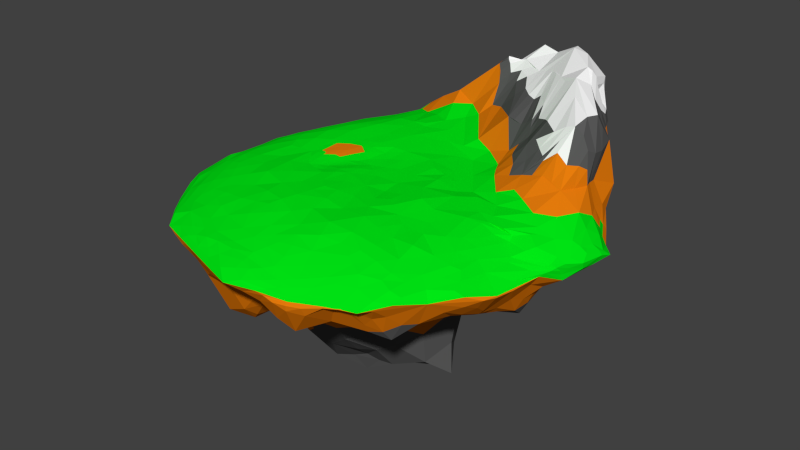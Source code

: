 # Source: floatingislandcopy.blend  (saved by Blender 2.76.0; exported with 4.5.12 LTS)
import bpy
from mathutils import Matrix  # noqa: F401  (used for matrix-valued properties, if any)

bpy.ops.wm.read_factory_settings(use_empty=True)
scene = bpy.context.scene
scene.name = 'Scene'

# ---- collections
col_collection_1 = bpy.data.collections.new('Collection 1'); scene.collection.children.link(col_collection_1)

# ---- materials (node trees are filled in below, after node groups)
mat_material_001 = bpy.data.materials.new('Material.001')
mat_material_001.alpha_threshold = 0.0
mat_material_001.use_transparent_shadow = False
mat_material_001.diffuse_color = (0.0, 0.8, 0.007448, 1.0)
mat_material_001.roughness = 0.5
mat_material_001.specular_intensity = 0.0
mat_material_002 = bpy.data.materials.new('Material.002')
mat_material_002.alpha_threshold = 0.0
mat_material_002.use_transparent_shadow = False
mat_material_002.diffuse_color = (0.8, 0.2015, 0.00397, 1.0)
mat_material_002.roughness = 0.5
mat_material_002.specular_intensity = 0.0
mat_material_003 = bpy.data.materials.new('Material.003')
mat_material_003.alpha_threshold = 0.0
mat_material_003.use_transparent_shadow = False
mat_material_003.diffuse_color = (0.1025, 0.1025, 0.1025, 1.0)
mat_material_003.roughness = 0.5
mat_material_003.specular_intensity = 0.0
mat_material_005 = bpy.data.materials.new('Material.005')
mat_material_005.alpha_threshold = 0.0
mat_material_005.use_transparent_shadow = False
mat_material_005.diffuse_color = (1.0, 1.0, 1.0, 1.0)
mat_material_005.roughness = 0.5
mat_material_005.specular_intensity = 0.0

# ---- material node trees

# ---- world
world_world = bpy.data.worlds.new('World'); scene.world = world_world
world_world.color = (0.05088, 0.05088, 0.05088)
world_world.use_sun_shadow = False
world_world.sun_shadow_jitter_overblur = 0.0
world_world.cycles.sampling_method = 'MANUAL'
world_world.cycles.sample_map_resolution = 256

# ---- meshes
me_icosphere = bpy.data.meshes.new('Icosphere')
me_icosphere.from_pydata([(2.293, -10.55, -28.97), (4.53, -9.438, -30.17), (3.076, -14.44, -25.5), (-0.7287, -11.15, -30.17), (0.9487, -9.099, -33.89), (6.812, -12.92, -24.98), (-1.543, -16.77, -24.98), (25.97, -14.42, -7.096), (24.32, -16.91, -7.117), (25.46, -12.2, -7.726), (28.13, -14.14, -6.838), (26.84, -18.21, -5.829), (22.27, -14.89, -9.416), (28.79, -10.15, -6.866), (-9.106, -7.847, -30.28), (-7.03, -9.982, -31.68), (-12.21, -10.55, -25.5), (-10.09, -5.509, -31.82), (-7.153, -7.299, -34.84), (-9.613, -14.71, -24.98), (-14.95, -7.046, -24.98), (-10.67, 3.778, -28.97), (-11.23, 0.7958, -30.17), (-12.73, 5.269, -25.5), (-8.022, 5.269, -30.17), (-7.155, 1.222, -33.89), (-15.22, 1.222, -24.98), (-9.646, 11.4, -24.7), (2.293, 7.991, -28.97), (-0.7287, 7.639, -30.17), (3.076, 10.4, -25.48), (4.53, 5.93, -30.17), (0.9487, 3.855, -33.7), (-1.543, 14.31, -24.36), (7.472, 8.594, -24.9), (33.37, -14.5, -4.678), (32.16, -14.14, -5.949), (34.7, -12.38, -3.476), (33.99, -17.23, -2.594), (31.35, -18.22, -4.473), (33.27, -10.15, -6.189), (36.71, -15.54, -0.3223), (-1.461, -39.65, -2.174), (-5.646, -38.75, -2.807), (2.629, -38.31, -3.902), (-36.74, -14.27, -0.5357), (-35.18, -13.78, -2.364), (-36.55, -16.75, 0.2452), (-37.88, -12.14, -0.5236), (-36.69, -9.941, -2.429), (-33.45, -17.6, -4.159), (-38.52, -14.91, 1.164), (-22.45, 26.91, -3.185), (-21.82, 26.55, -4.525), (-24.61, 25.8, -2.922), (-20.84, 28.62, -1.597), (-18.63, 28.72, -2.504), (-25.07, 24.28, -4.834), (-23.55, 28.06, -0.6201), (20.3, 26.65, -1.106), (19.32, 25.35, -3.267), (18.5, 28.17, 1.249), (24.19, 28.17, -1.004), (24.73, 25.84, -3.087), (16.1, 27.64, -1.787), (22.97, 31.1, 3.196), (29.72, -25.74, 0.4529), (-13.13, -39.49, 0.1414), (-10.51, -40.41, 0.05627), (-13.22, -39.77, 0.7963), (-15.67, -38.32, -0.3779), (-12.93, -38.89, -1.149), (-8.732, -41.32, 0.8141), (-17.83, -38.43, 1.016), (-40.25, -3.018, 1.152), (-40.43, -5.826, 1.038), (-40.24, -3.032, 1.318), (-40.05, -0.2294, 0.758), (-40.08, -2.98, 0.6535), (-40.3, -7.802, 1.267), (-40.03, 1.727, 0.9229), (-15.64, 39.63, 0.8547), (35.2, 20.5, -1.351), (33.4, 24.23, 0.605), (40.33, 14.22, 0.1785), (14.1, -28.37, 5.454), (15.94, -29.27, 4.848), (15.02, -26.26, 5.98), (11.37, -29.52, 5.38), (12.49, -31.71, 4.367), (18.86, -26.44, 5.287), (10.91, -26.71, 6.282), (-20.49, -25.29, 6.006), (-20.86, -27.38, 5.514), (-18.23, -25.5, 6.245), (-22.31, -22.95, 6.056), (-24.35, -24.95, 5.431), (-17.32, -29.32, 5.65), (-19.82, -21.7, 6.556), (-28.65, 8.373, 6.4), (-30.71, 8.067, 5.635), (-28.16, 6.138, 6.879), (-27.07, 10.92, 6.714), (-29.45, 12.18, 5.583), (-31.43, 4.065, 5.863), (-25.03, 8.86, 7.621), (1.491, 31.76, 12.57), (0.692, 35.1, 16.43), (-0.8639, 30.15, 10.33), (4.695, 30.34, 13.33), (5.419, 34.64, 18.01), (-5.045, 33.6, 10.7), (5.614, 21.2, 9.227), (35.62, -1.675, 6.126), (38.49, -0.4199, 5.637), (34.69, -0.4272, 6.853), (34.6, -2.659, 6.184), (37.0, -4.207, 5.081), (36.14, 3.439, 7.853), (29.99, -4.383, 6.551), (9.057, 5.645, 7.552), (12.48, 5.239, 7.185), (5.833, 6.232, 7.789), (9.6, 2.528, 7.777), (15.1, 1.764, 7.084), (8.999, 8.514, 7.317), (4.813, 1.665, 7.569), (25.3, 5.667, 9.201), (28.3, 3.942, 8.812), (24.62, 9.062, 10.82), (21.66, 4.929, 7.836), (24.45, 1.322, 7.223), (29.33, 8.603, 12.19), (17.59, 10.13, 8.285), (18.79, 20.57, 16.96), (19.88, 28.68, 23.9), (15.56, 21.7, 14.81), (19.8, 18.19, 14.43), (25.13, 25.47, 25.76), (15.43, 32.55, 23.12), (15.06, 18.53, 10.08), (-3.579, 8.816, 7.954), (-10.01, 8.641, 8.238), (-9.269, 22.56, 8.474), (-6.855, 26.26, 8.566), (-12.12, 21.92, 8.321), (-8.444, 21.17, 8.288), (-3.219, 22.9, 8.403), (-10.95, 28.62, 8.192), (-12.07, 18.77, 8.367), (-20.45, 19.69, 7.442), (-20.61, 22.89, 6.923), (-22.46, 17.05, 7.283), (-18.19, 20.3, 7.912), (-18.38, 27.33, 7.06), (-24.46, 19.08, 6.432), (-19.93, 15.73, 8.12), (-12.87, -3.039, 7.804), (-15.42, -3.049, 8.014), (-11.6, -5.803, 7.509), (-11.6, -0.2829, 7.908), (-15.05, 1.684, 8.191), (-15.08, -7.8, 7.692), (-8.509, -3.04, 7.52), (-24.61, -3.043, 7.51), (-25.95, -0.2699, 7.455), (-25.82, -5.811, 7.186), (-22.03, -3.051, 7.642), (-22.42, 1.684, 8.133), (-29.04, -3.033, 6.698), (-22.34, -7.799, 7.252), (-28.46, -14.36, 6.296), (-30.57, -14.05, 5.826), (-26.79, -16.83, 6.341), (-27.97, -12.18, 6.558), (-31.39, -10.15, 5.987), (-29.26, -18.11, 5.569), (-24.83, -14.87, 6.86), (-4.876, -14.11, 8.037), (-5.685, -16.56, 7.917), (-1.84, -13.74, 7.979), (-7.101, -12.03, 7.924), (-10.08, -14.72, 7.698), (-1.048, -17.69, 7.926), (-3.502, -9.929, 7.862), (-8.567, -25.3, 7.323), (-11.59, -25.59, 7.007), (-6.285, -27.31, 7.035), (-7.771, -22.89, 7.645), (-12.42, -21.75, 7.538), (-9.847, -29.26, 6.401), (-3.329, -24.67, 7.209), (1.128, -32.49, 5.427), (0.1662, -34.32, 4.931), (4.048, -31.8, 5.47), (-0.8237, -31.31, 5.819), (-3.833, -33.75, 5.301), (4.451, -34.43, 4.499), (2.79, -29.37, 6.266), (8.089, -9.86, 7.64), (10.15, -11.37, 7.719), (8.688, -6.892, 7.685), (5.448, -11.34, 7.589), (7.079, -14.99, 7.688), (13.0, -6.597, 8.093), (4.587, -7.293, 7.259), (17.54, -16.71, 6.618), (16.95, -19.71, 6.426), (20.22, -15.21, 6.47), (15.47, -15.22, 6.883), (12.98, -19.31, 7.147), (21.16, -19.29, 6.23), (18.59, -11.6, 6.885), (28.04, -9.158, 5.764), (29.33, -10.89, 5.087), (29.17, -6.092, 5.784), (26.04, -11.35, 6.113), (27.37, -14.98, 5.299), (32.1, -5.259, 4.837), (25.99, -5.617, 6.814), (42.71, 3.526, 3.724), (42.77, 5.475, 3.729), (42.18, 2.329, 4.246), (43.39, 2.633, 3.21), (43.98, 5.915, 2.718), (40.53, 6.729, 5.612), (42.08, -0.7675, 3.176), (38.52, 15.28, 3.546), (39.07, 15.68, 2.421), (37.07, 18.34, 5.111), (40.09, 12.54, 3.447), (41.34, 11.7, 2.234), (36.59, 20.79, 3.101), (37.57, 14.6, 5.928), (25.57, 32.7, 20.66), (24.99, 37.1, 22.9), (25.94, 31.82, 24.5), (28.51, 32.96, 14.4), (26.73, 36.17, 14.81), (20.85, 36.62, 26.84), (35.05, 22.52, 16.5), (-1.823, 39.99, 19.5), (-6.528, 38.84, 13.75), (-1.376, 39.13, 20.02), (0.0764, 40.14, 21.3), (-3.433, 40.84, 16.81), (-8.404, 37.11, 12.64), (3.305, 39.36, 21.11), (-17.15, 37.65, 7.351), (-12.28, 40.1, 6.661), (-18.79, 35.88, 4.988), (-21.74, 29.97, 4.883), (-25.57, 23.66, 5.177), (-20.32, 32.81, 5.227), (-35.44, 8.944, 3.422), (-35.43, 4.007, 3.98), (-38.44, -3.046, 2.573), (-39.2, -3.046, 2.11), (-38.06, -5.797, 2.925), (-38.04, -0.2978, 2.703), (-39.09, 1.682, 2.075), (-39.12, -7.771, 2.403), (-37.15, -3.047, 3.336), (-35.81, -14.44, 3.799), (-33.49, -17.99, 4.263), (-35.63, -10.12, 4.708), (-22.84, -32.4, 3.887), (-18.58, -33.37, 4.271), (-25.53, -29.08, 3.954), (-12.86, -38.65, 3.042), (-13.07, -39.28, 2.419), (-10.12, -39.13, 3.211), (-15.36, -37.43, 3.311), (-17.54, -37.72, 2.577), (-8.525, -40.63, 2.395), (-12.48, -37.5, 3.94), (-1.126, -39.08, 3.635), (1.224, -39.75, 3.179), (-1.103, -37.97, 3.92), (-3.531, -39.45, 3.657), (-1.176, -40.99, 3.041), (2.932, -38.25, 3.288), (-5.201, -37.82, 4.145), (19.78, -32.29, 2.858), (22.23, -28.85, 3.753), (15.87, -33.79, 2.882), (28.64, -24.8, 2.484), (26.62, -29.17, 2.161), (32.19, -21.52, 2.164), (33.11, -14.03, 2.762), (34.46, -8.958, 3.086), (30.47, -17.45, 3.793), (12.23, 40.17, 15.04), (9.154, 40.88, 15.03), (16.14, 39.88, 23.07), (17.44, 38.74, 9.022), (7.178, 42.07, 8.963), (12.66, 40.09, 23.95), (10.91, 35.33, 2.858), (12.91, 31.89, 1.825), (7.828, 34.16, 1.852), (11.74, 38.41, 4.498), (16.12, 35.02, 4.192), (9.998, 31.73, 0.3668), (6.166, 37.42, 4.206), (-1.475, 33.22, -5.452), (-1.516, 32.21, -7.331), (-4.024, 34.08, -3.482), (0.957, 33.54, -4.004), (2.625, 32.03, -5.145), (-5.645, 32.67, -4.297), (-1.902, 35.63, -1.346), (-32.07, 19.33, 2.544), (-32.44, 19.59, 2.045), (-33.45, 16.94, 2.642), (-30.32, 21.47, 2.989), (-29.58, 23.38, 2.349), (-35.13, 15.69, 1.942), (-31.35, 18.84, 3.214), (-31.8, 19.11, -0.6493), (-29.82, 21.1, -1.064), (-33.17, 16.65, -1.802), (-32.31, 19.47, 0.3326), (-29.29, 23.16, 0.1964), (-30.94, 18.42, -2.997), (-35.19, 15.64, 0.2851), (-36.26, 8.16, -1.874), (-34.95, 7.662, -3.535), (-37.52, 6.012, -1.432), (-36.13, 10.7, -1.642), (-33.75, 11.52, -5.514), (-36.64, 3.86, -2.724), (-38.52, 8.984, 0.4315), (-32.51, -24.34, 2.726), (-29.66, -29.51, 2.406), (-31.65, -25.1, -4.599), (-33.03, -22.68, -4.614), (-29.81, -27.18, -4.557), (-32.27, -25.56, -2.2), (-35.39, -21.88, 0.01288), (-30.82, -24.49, -8.053), (-29.82, -29.7, 0.565), (-22.72, -32.85, -1.713), (-25.08, -29.11, -4.174), (-18.8, -34.56, -2.475), (10.33, -39.01, 1.301), (10.52, -39.59, 0.9286), (12.8, -37.7, 1.406), (7.625, -39.58, 1.683), (6.007, -40.89, 1.455), (14.87, -37.63, 0.9683), (10.02, -38.07, 1.893), (10.98, -40.95, -0.05076), (8.233, -41.46, -0.1602), (13.6, -39.9, -0.06651), (10.9, -40.7, 0.1807), (6.264, -41.6, 0.5003), (10.84, -40.8, -1.231), (15.25, -38.56, 0.341), (21.2, -33.23, -1.509), (20.48, -31.54, -4.589), (22.39, -31.78, -2.511), (19.72, -35.71, 0.856), (18.08, -36.29, 0.8898), (22.77, -29.37, -6.16), (21.68, -34.66, 0.6395), (41.16, -2.389, 0.9426), (41.17, -2.084, 0.07755), (42.32, -0.9924, 1.378), (40.46, -4.276, 1.492), (39.96, -5.44, 1.361), (43.72, 1.168, 0.8763), (40.8, -3.138, 1.752), (36.24, -3.029, -5.176), (35.94, -5.803, -5.322), (35.99, -0.2794, -5.005), (37.9, -2.607, -3.37), (37.68, -6.389, -1.401), (35.21, -3.038, -7.55), (40.3, 2.716, -1.853), (36.45, 10.46, -2.412), (34.27, 9.276, -2.911), (38.19, 12.8, -2.181), (36.62, 7.286, -2.003), (33.53, 4.318, -3.866), (33.93, 13.88, -2.262), (39.89, 9.692, -1.349), (17.34, 19.37, -10.55), (15.18, 19.42, -10.68), (17.64, 21.51, -8.463), (19.44, 17.03, -10.0), (17.04, 15.62, -12.54), (14.34, 23.37, -6.576), (21.45, 19.03, -6.471), (5.876, 17.67, -11.86), (5.092, 14.83, -15.39), (3.639, 21.05, -10.02), (8.897, 17.91, -10.16), (9.712, 11.84, -14.05), (0.6969, 18.42, -14.12), (7.22, 23.16, -7.019), (-3.69, 26.4, -7.644), (-6.567, 25.61, -6.163), (-2.761, 28.37, -8.698), (-1.742, 25.23, -7.725), (-5.282, 23.03, -8.185), (-7.029, 28.41, -5.495), (1.241, 27.77, -7.767), (-16.66, 23.39, -7.454), (-17.54, 21.68, -8.812), (-18.56, 24.9, -7.049), (-13.86, 23.4, -6.251), (-13.39, 20.45, -8.533), (-21.45, 23.12, -8.792), (-15.13, 25.91, -4.615), (-20.05, 10.59, -12.41), (-18.0, 9.103, -15.76), (-22.84, 9.103, -11.16), (-19.46, 13.63, -10.7), (-15.51, 13.15, -14.47), (-21.08, 5.482, -14.67), (-24.19, 13.17, -10.51), (-30.06, 3.778, -6.641), (-30.16, 0.7958, -6.757), (-31.7, 5.269, -5.919), (-28.51, 5.269, -8.401), (-27.32, 1.222, -9.193), (-32.97, 1.222, -4.972), (-30.56, 8.89, -9.409), (-30.03, -9.855, -6.342), (-28.32, -11.35, -8.272), (-31.62, -11.35, -4.957), (-30.16, -6.873, -6.568), (-27.33, -7.299, -9.203), (-29.83, -14.97, -6.257), (-32.97, -7.299, -4.774), (-20.09, -16.67, -14.43), (-18.07, -15.18, -15.77), (-20.12, -19.65, -11.39), (-22.53, -15.18, -14.22), (-20.81, -11.56, -15.49), (-15.53, -19.23, -14.52), (-23.88, -19.23, -10.05), (-16.66, -28.27, -8.962), (-12.73, -29.31, -14.14), (-18.56, -29.31, -5.355), (-17.54, -26.18, -7.635), (-13.22, -26.47, -14.12), (-15.13, -31.85, -10.41), (-21.45, -26.47, -5.579), (25.97, 8.341, -5.261), (25.46, 6.127, -6.474), (24.32, 10.83, -5.5), (28.13, 8.066, -4.017), (28.79, 4.074, -5.079), (22.27, 8.813, -8.292), (27.08, 12.28, -3.663), (21.9, -3.038, -12.24), (23.17, -5.803, -10.78), (19.37, -3.038, -15.62), (23.17, -0.2738, -10.46), (26.25, -3.038, -8.438), (19.73, -7.778, -14.65), (19.73, 1.701, -14.23), (13.41, -3.038, -30.7), (10.26, -5.803, -30.17), (10.26, -0.2738, -30.17), (18.2, -3.038, -30.77), (15.18, -7.778, -26.92), (5.957, -3.038, -33.7), (15.18, 1.701, -26.88), (-3.69, -32.48, -9.318), (-1.742, -31.31, -7.981), (-2.761, -34.45, -5.77), (-6.632, -31.68, -13.06), (-5.698, -29.11, -13.0), (1.241, -33.89, -5.835), (-7.029, -34.49, -10.75), (5.876, -25.1, -12.58), (5.092, -22.39, -15.86), (8.897, -25.45, -11.01), (3.639, -27.16, -11.0), (0.6969, -24.49, -14.73), (9.483, -20.48, -14.74), (7.22, -29.33, -8.317), (19.66, -25.45, -9.812), (20.47, -23.11, -10.12), (19.91, -27.58, -8.933), (18.08, -25.65, -9.194), (18.12, -21.78, -10.1), (21.75, -25.11, -10.05), (17.15, -29.45, -6.615), (-6.274, -18.38, -22.98), (-4.485, -12.34, -31.03), (-2.95, -8.15, -34.02), (19.15, -17.89, -10.83), (21.98, -20.11, -8.854), (24.11, -22.32, -7.855), (3.946, -37.05, -5.692), (-1.567, -36.98, -4.317), (-7.081, -37.4, -4.8), (32.2, -8.414, -8.141), (30.9, -13.79, -6.788), (29.6, -19.16, -4.995), (19.15, 11.82, -11.74), (22.18, 14.03, -7.005), (25.43, 16.28, -3.41), (-17.42, -3.038, -22.98), (-11.4, -2.672, -31.03), (-6.582, -3.038, -34.03), (-31.55, -18.38, -7.211), (-33.67, -13.27, -3.902), (-35.77, -8.151, -3.631), (-6.274, 13.44, -20.74), (-4.613, 7.234, -30.27), (-2.952, 2.074, -32.71), (-25.23, 22.7, -6.436), (-21.02, 26.09, -6.1), (-16.8, 28.22, -3.312), (14.11, 27.15, -3.577), (18.36, 24.26, -5.263), (24.22, 22.61, -3.895), (35.84, -18.1, -0.03581), (33.41, -20.29, -1.196), (30.65, -22.34, -2.43), (44.64, 5.937, 1.831), (43.85, 0.7948, 2.104), (41.81, -1.861, 2.34), (-4.119, -42.42, 0.175), (-6.999, -41.08, -0.7527), (-9.845, -39.62, -1.845), (19.22, -35.83, 1.04), (16.0, -36.1, 1.593), (12.78, -36.41, 2.129), (-40.01, -12.59, 0.9766), (-39.99, -9.413, 0.25), (-39.56, -6.185, -0.5446), (-26.69, -33.2, 2.582), (-27.74, -30.0, 2.995), (-28.94, -26.96, 3.467), (-21.64, 31.79, 1.431), (-18.77, 34.1, 0.07332), (-16.64, 35.1, -1.824), (-37.41, 11.63, 1.582), (-35.11, 13.83, 2.537), (-32.68, 15.93, 3.373), (27.85, 33.0, 2.912), (29.42, 29.47, -0.6014), (0.7296, 43.13, 13.48), (4.832, 41.8, 18.32), (8.447, 40.16, 25.3), (22.39, -26.79, 4.313), (18.21, -30.35, 4.182), (13.91, -33.53, 3.38), (-16.54, -32.78, 4.658), (-21.23, -29.97, 4.694), (-25.82, -27.04, 4.47), (-34.37, 2.255, 4.552), (-33.25, 7.619, 4.658), (-31.82, 12.9, 4.395), (-9.888, 35.34, 12.31), (-1.233, 37.71, 19.73), (5.405, 37.96, 22.02), (38.34, 7.564, 7.846), (40.75, 1.774, 5.234), (40.51, -2.659, 3.603), (6.698, -27.47, 6.71), (7.824, -30.93, 5.329), (8.749, -33.91, 4.004), (16.47, -1.191, 7.611), (9.942, -2.165, 7.902), (4.094, -3.04, 7.345), (-21.76, -17.88, 6.96), (-24.68, -19.98, 6.243), (-27.61, -22.16, 5.35), (-21.89, 11.87, 8.108), (-24.98, 14.13, 7.112), (-27.82, 16.27, 5.583), (10.13, 19.12, 8.342), (11.44, 23.2, 15.04), (10.72, 34.83, 21.35), (-11.4, -34.24, -12.57), (-8.445, -30.66, -14.94), (-8.354, -27.07, -14.04), (3.058, -6.119, -32.71), (7.406, -8.754, -30.27), (10.55, -11.68, -22.98), (23.06, -27.44, -8.631), (20.12, -30.33, -6.656), (14.79, -33.86, -4.975), (31.8, 15.15, -3.245), (31.63, 7.904, -3.462), (32.2, 2.337, -7.114), (3.058, 0.1211, -32.71), (7.406, 3.281, -30.27), (11.76, 6.44, -22.78), (-34.11, -3.038, -4.717), (-30.33, -3.038, -6.94), (-26.56, -3.038, -10.51), (-16.81, -34.24, -4.52), (-21.02, -30.66, -3.941), (-25.23, -27.07, -7.201), (-11.44, 28.17, -3.491), (-10.26, 24.58, -5.956), (-9.1, 21.0, -9.835), (-35.78, 2.075, -3.805), (-33.74, 7.186, -5.126), (-32.27, 12.3, -8.378), (-7.081, 31.33, -4.643), (-1.567, 30.9, -9.014), (3.946, 30.47, -5.385), (39.21, -4.88, 2.195), (37.92, -7.075, 1.872), (36.9, -11.02, 1.09), (39.65, 14.23, -1.46), (42.51, 10.65, -0.3465), (6.877, -38.43, 2.442), (4.197, -40.43, 2.293), (1.523, -42.34, 2.177), (25.4, -27.44, -4.623), (24.51, -30.46, -1.896), (24.16, -33.39, 0.4629), (-34.87, -19.71, 3.281), (-37.58, -17.78, 2.254), (-15.78, -37.4, -2.088), (-19.36, -37.74, 0.0988), (-22.34, -36.92, 0.8722), (-29.24, 21.2, 4.19), (-28.09, 24.24, 3.791), (-26.4, 27.62, 2.949), (-39.31, 0.1748, -0.8359), (-39.32, 3.314, -0.5715), (-39.88, 6.513, 0.5185), (16.8, 39.39, 26.94), (19.99, 38.38, 18.54), (23.39, 37.69, 12.5), (-10.69, 34.64, -0.852), (-8.034, 38.36, -0.2213), (-5.538, 43.23, 1.705), (34.07, -7.85, 3.568), (30.76, -13.14, 4.144), (28.64, -18.23, 4.37), (4.372, -36.86, 3.582), (-1.061, -36.62, 4.346), (-6.523, -36.15, 4.489), (-31.81, -18.95, 4.68), (-33.21, -13.66, 5.069), (-34.41, -8.401, 4.961), (-26.08, 21.26, 5.583), (-21.34, 26.92, 6.11), (-18.73, 33.14, 6.266), (18.09, 35.96, 27.66), (24.65, 30.48, 26.52), (34.22, 18.76, 22.41), (0.3833, -8.149, 7.572), (2.029, -13.27, 7.671), (3.719, -18.45, 7.573), (35.69, -5.611, 4.444), (31.96, -4.219, 5.635), (26.75, -4.41, 6.756), (-5.614, -6.217, 7.836), (-9.98, -9.382, 7.837), (-14.37, -12.57, 7.856), (-5.621, 0.121, 7.293), (-9.969, 3.268, 7.908), (-14.31, 6.422, 8.21), (0.3887, 2.076, 7.418), (2.637, 9.307, 7.762), (5.458, 14.7, 7.415), (19.73, 1.633, 7.434), (17.34, 3.524, 7.044), (13.04, 9.265, 7.151), (26.37, -2.256, 7.03), (32.18, 1.792, 8.001), (34.08, 7.604, 10.93), (14.96, 15.12, 8.202), (21.63, 14.89, 14.49), (32.59, 13.69, 21.3), (0.3548, 18.4, 7.908), (-7.341, 15.56, 8.372), (-12.06, 13.16, 8.33), (3.833, 18.62, 8.022), (-3.654, 29.12, 9.238), (-9.43, 32.27, 10.22), (-16.81, 15.4, 8.51), (-15.65, 21.68, 8.23), (-15.39, 30.82, 7.037), (-18.74, 3.273, 8.347), (-18.71, -3.063, 7.809), (-18.74, -9.39, 7.788), (-23.22, 6.458, 8.2), (-27.52, 3.266, 7.252), (-31.81, 0.08015, 5.841), (-23.09, -12.53, 7.107), (-27.32, -9.343, 6.74), (-31.63, -6.205, 5.945), (-12.73, -17.71, 7.66), (-6.732, -19.72, 7.755), (-0.6579, -21.71, 7.473), (-17.06, -20.79, 6.992), (-15.38, -25.84, 6.575), (-13.73, -31.04, 5.465), (1.044, -26.85, 6.731), (-3.366, -29.8, 6.319), (-7.705, -32.85, 5.445), (9.126, -18.48, 7.775), (12.81, -13.3, 7.26), (16.72, -7.864, 7.523), (10.82, -23.68, 7.17), (16.21, -23.58, 6.33), (21.49, -23.44, 5.257), (23.14, -6.181, 7.246), (23.7, -13.29, 6.375), (25.16, -18.33, 5.156), (44.03, 7.331, 2.146), (42.11, 9.006, 3.918), (39.05, 11.23, 6.028), (42.46, 11.2, 0.9607), (39.48, 16.37, 1.293), (32.6, 26.35, 1.979), (35.24, 17.44, 9.958), (36.37, 23.48, 7.465), (29.13, 32.59, 7.728), (-7.088, 41.58, 10.69), (-10.16, 39.37, 9.611), (-13.14, 37.08, 9.963), (-10.87, 41.58, 5.638), (-19.22, 35.09, 2.724), (-18.02, 35.43, 7.394), (-19.65, 34.28, 5.09), (-20.76, 32.95, 3.424), (-38.89, 6.372, 2.239), (-37.59, 3.226, 2.98), (-36.31, 0.07235, 3.661), (-40.16, 3.28, 1.38), (-40.17, -3.042, 1.489), (-40.12, -9.354, 1.572), (-36.3, -6.177, 3.928), (-37.68, -9.31, 3.51), (-38.71, -12.43, 2.341), (-21.83, -35.76, 2.496), (-18.52, -35.71, 3.474), (-15.15, -35.57, 4.111), (-19.31, -38.07, 1.622), (-13.32, -40.06, 1.554), (-7.308, -42.01, 1.465), (-9.237, -37.56, 4.208), (-6.613, -39.74, 3.401), (-3.973, -41.94, 2.565), (23.48, -32.6, 1.797), (24.5, -29.54, 2.921), (25.34, -26.29, 3.412), (26.41, -31.01, 1.351), (33.82, -20.76, 1.098), (28.99, -21.22, 3.394), (31.76, -19.38, 2.877), (34.25, -17.38, 1.327), (19.32, 38.71, 7.618), (12.48, 40.93, 6.897), (5.637, 43.15, 7.797), (20.99, 33.5, 6.403), (16.46, 31.02, 2.446), (12.78, 30.05, -1.477), (1.347, 38.22, 4.244), (4.084, 33.95, 0.269), (6.772, 32.0, -1.72), (-29.05, 24.94, 1.572), (-32.84, 19.87, 1.259), (-36.52, 14.73, 1.134), (-26.47, 27.04, 0.4693), (-27.38, 23.97, -1.936), (-28.44, 20.95, -3.56), (-38.1, 11.8, 0.6125), (-35.26, 13.66, -2.005), (-32.49, 15.46, -5.496), (-36.54, -20.78, 1.757), (-33.3, -26.31, 1.111), (-29.18, -31.13, 1.801), (-38.17, -17.79, 1.329), (-34.98, -19.63, -2.325), (-32.12, -21.53, -8.225), (-26.43, -33.04, 0.2933), (-27.55, -29.95, -2.167), (-28.41, -26.65, -8.225), (4.739, -42.03, 1.066), (10.78, -40.36, 0.4299), (16.6, -37.76, 0.5057), (1.409, -42.05, -0.2), (4.223, -40.57, -1.799), (6.855, -39.15, -4.94), (19.65, -36.6, 0.4778), (16.86, -37.95, 0.3319), (13.64, -39.04, -1.914), (39.39, -6.514, 0.9295), (41.31, -1.598, -1.257), (43.9, 4.066, 0.4488), (37.81, -12.1, -0.00136), (35.57, -9.363, -3.904), (34.53, -6.198, -8.106), (41.55, 7.114, -0.5148), (36.97, 4.009, -2.796), (34.53, 0.1212, -7.734), (14.42, 13.19, -13.57), (12.54, 19.28, -9.743), (11.09, 24.94, -5.021), (10.09, 10.4, -18.86), (4.084, 13.37, -20.58), (-1.925, 15.51, -18.24), (5.111, 26.89, -5.181), (0.7623, 23.73, -7.807), (-3.586, 20.48, -11.46), (-13.31, 17.41, -11.76), (-18.69, 18.63, -9.488), (-24.39, 18.91, -8.507), (-11.65, 14.08, -18.87), (-15.36, 7.186, -20.75), (-19.08, 2.074, -19.24), (-28.97, 12.3, -11.79), (-26.5, 7.186, -10.44), (-24.45, 2.074, -12.21), (-24.38, -8.151, -12.6), (-25.96, -13.26, -11.0), (-27.23, -18.38, -9.448), (-19.08, -8.151, -19.23), (-15.36, -13.26, -20.75), (-11.65, -18.38, -19.23), (-24.06, -23.49, -8.744), (-18.69, -23.49, -8.527), (-13.31, -23.49, -12.11), (29.15, 0.1211, -8.471), (24.8, 3.281, -8.106), (20.45, 6.44, -11.45), (29.15, -6.198, -8.858), (24.8, -9.357, -8.859), (20.45, -12.52, -12.35), (16.11, 3.281, -18.97), (18.02, -3.038, -23.44), (15.87, -9.357, -19.31), (-3.586, -26.65, -12.27), (0.7623, -29.81, -8.93), (5.111, -33.46, -7.104), (-1.925, -21.53, -19.27), (3.837, -18.73, -20.78), (7.707, -14.18, -19.27), (11.32, -31.49, -6.986), (13.8, -25.9, -8.98), (14.44, -20.71, -12.36), (-1.291, -3.038, -28.71), (26.78, -24.54, -5.241), (-12.6, -37.83, -3.987), (-38.65, -2.992, -2.102), (-13.66, 33.46, -2.743), (9.58, -36.63, 2.709), (-30.06, -23.93, 4.071), (-30.21, 18.04, 4.001), (12.37, 39.12, 24.74), (39.96, -3.759, 2.443), (-1.296, -3.046, 7.329), (-7.93, -23.49, -15.26), (15.71, -15.18, -15.58), (9.46, -37.41, -7.456), (33.5, -3.038, -10.54), (16.1, 9.514, -14.97), (-22.79, -3.038, -15.43), (-29.43, -23.49, -12.12), (-7.935, 16.54, -14.85), (-29.89, 17.44, -6.97), (9.46, 30.05, -3.119), (36.76, -15.4, 0.02819), (44.83, 8.723, 0.8819), (-1.297, -43.9, 1.319), (22.43, -35.58, 0.3715), (-39.85, -15.61, 1.1), (-25.2, -35.88, 1.381), (-24.86, 30.74, 2.143), (-39.71, 9.424, 0.7826), (26.16, 36.49, 6.673), (-4.028, 43.8, 9.976), (26.3, -23.13, 3.832), (-11.85, -35.46, 4.502), (-35.13, -3.1, 4.427), (-14.61, 35.49, 9.677), (36.25, 13.47, 10.43), (5.462, -23.76, 7.526), (23.48, -2.621, 7.086), (-18.76, -15.73, 7.674), (-18.77, 9.613, 8.449), (8.783, 15.02, 7.329), (-0.104, 36.54, 18.53), (2.68, 34.75, 16.5), (8.016, 34.57, 19.69), (5.435, 36.38, 20.0), (19.54, 23.22, 19.6), (21.96, 26.66, 23.91), (23.09, 18.48, 18.79), (27.74, 21.12, 23.72), (17.19, 21.16, 15.81), (13.42, 22.35, 15.09), (14.77, 27.16, 18.36), (17.6, 30.56, 23.56), (13.12, 33.76, 22.17), (19.29, 19.38, 15.71), (25.86, 35.09, 22.17), (21.97, 37.63, 20.66), (25.62, 36.2, 17.35), (27.72, 34.83, 14.68), (25.09, 37.04, 13.57), (26.08, 32.3, 22.63), (25.36, 31.11, 25.76), (28.41, 32.19, 17.14), (30.39, 28.62, 14.96), (27.65, 29.13, 20.8), (34.85, 19.89, 19.78), (-1.314, 40.77, 19.59), (-1.873, 41.6, 15.79), (-1.559, 39.59, 19.77), (-1.263, 38.45, 19.89), (-0.893, 40.07, 20.9), (2.151, 40.87, 19.22), (1.489, 39.69, 20.97), (0.3601, 38.88, 21.39), (4.48, 38.68, 21.53), (14.88, 39.6, 10.14), (16.3, 38.85, 14.78), (20.03, 37.89, 10.75), (7.192, 41.39, 16.7), (8.166, 41.48, 12.03), (9.751, 41.27, 10.05), (4.541, 42.84, 10.98), (17.65, 38.79, 20.74), (10.56, 40.15, 18.54), (2.399, 42.3, 16.04), (1.603, 37.59, 20.34), (10.26, 30.77, 18.63), (22.55, 38.73, 15.34), (27.51, 27.19, 24.39), (36.1, 15.84, 16.22), (27.91, 14.12, 18.86), (35.66, 13.69, 17.26), (35.63, 15.27, 10.26), (2.678, 36.4, 18.82), (7.941, 30.36, 16.75), (8.081, 36.44, 21.42), (20.66, 20.01, 17.9), (24.6, 16.87, 19.34), (33.34, 16.48, 22.51), (16.4, 27.17, 19.59), (12.66, 28.42, 18.48), (27.0, 35.02, 17.03), (24.26, 37.71, 16.3), (28.26, 30.68, 18.33), (27.05, 28.23, 22.0), (35.86, 18.67, 15.77), (-2.579, 40.45, 18.2), (-0.2736, 41.15, 18.47), (-0.6546, 39.64, 21.09), (3.884, 40.54, 19.68), (0.6923, 38.33, 21.0), (18.53, 38.4, 13.62), (6.168, 41.98, 13.9), (12.36, 40.01, 20.19), (23.52, 11.76, 12.47), (21.4, 9.514, 9.601), (16.17, 12.64, 8.311), (18.13, 15.13, 11.04), (30.48, 14.06, 20.55), (27.41, 11.41, 14.73), (20.45, 12.1, 10.89), (23.62, 14.85, 15.94), (25.58, 13.04, 15.23), (26.97, 8.83, 11.49), (31.76, 8.12, 11.62), (30.78, 11.12, 16.37), (35.27, 10.56, 10.67), (35.92, 13.57, 13.57), (30.27, 12.51, 18.22), (33.2, 10.64, 14.72), (34.5, 13.73, 19.93), (25.95, 10.18, 12.45), (34.95, 12.14, 14.53), (28.03, 10.62, 14.11), (17.43, 18.36, 12.17), (15.02, 16.83, 9.204), (17.39, 16.66, 11.02), (19.9, 15.09, 12.72), (18.59, 17.43, 12.66), (-12.15, 7.528, 8.253), (-17.06, -3.057, 7.955), (-15.24, -0.683, 8.165), (-13.32, 0.6987, 8.159), (-14.68, 4.052, 8.185), (-16.88, 2.476, 8.209), (-10.79, -7.594, 7.629), (-13.34, -6.802, 7.568), (-15.25, -5.424, 7.813), (-10.78, 1.492, 7.922), (-10.06, -1.658, 7.56), (-10.05, -4.422, 7.493), (-7.055, -4.63, 7.81), (-7.063, -1.459, 7.445), (-1.597, 5.45, 7.627), (-4.604, 4.475, 7.419), (-3.456, -4.631, 7.531), (-7.793, -7.8, 7.958), (-3.455, -1.463, 7.373), (-7.804, 1.701, 7.39), (-12.13, 4.838, 8.137), (-0.4544, -0.4853, 7.314), (-18.72, 0.09877, 8.092), (-9.983, 5.951, 8.097), (-2.617, 1.1, 7.303), (-16.88, -0.692, 8.097), (-12.51, 2.474, 8.146), (-16.52, 4.849, 8.293), (-13.51, -4.424, 7.739), (-12.53, -8.594, 7.559), (-16.89, -5.432, 7.856), (-8.612, -0.07867, 7.434), (-8.6, -6.012, 7.803), (-5.612, -3.05, 7.64), (-6.796, 8.732, 8.061), (-6.779, 6.052, 7.665), (-14.14, -3.044, 7.944), (-12.23, -4.42, 7.597), (-12.23, -1.661, 7.867), (-9.284, -2.348, 7.481), (-9.281, -3.731, 7.508), (-13.51, -1.667, 8.021), (-12.56, -5.113, 7.582), (-10.69, -3.038, 7.532), (-15.33, -1.866, 8.104), (-12.46, 0.2075, 8.065), (-10.83, -0.9692, 7.715), (-10.83, -5.112, 7.492), (-14.47, -3.737, 7.902), (-14.28, 0.007908, 8.175), (-13.9, -0.8296, 8.119), (-10.76, -2.003, 7.614), (-13.35, -4.078, 7.755), (-10.76, -4.075, 7.497), (-11.92, -5.111, 7.536), (-8.897, -2.694, 7.482), (-9.6, -3.039, 7.481), (-10.44, -1.313, 7.629), (-12.55, -3.729, 7.691), (-9.672, -2.003, 7.511), (-11.78, -3.038, 7.648), (-11.21, -5.458, 7.499), (-10.02, -2.175, 7.529), (-10.8, -1.486, 7.664), (-10.73, -2.52, 7.57), (-11.5, -4.247, 7.536), (-10.72, -3.556, 7.511), (-10.79, -4.594, 7.491), (-11.35, -4.852, 7.508), (-11.64, -3.642, 7.583), (-10.23, -1.744, 7.573), (-9.811, -2.607, 7.496), (-14.46, -2.358, 8.034), (-16.24, -3.054, 8.0), (-15.28, -1.275, 8.14), (-16.97, -1.875, 8.033), (-16.15, -1.871, 8.082), (-16.06, -0.6878, 8.139), (-15.38, -2.458, 8.062), (-14.61, -1.348, 8.122), (-13.7, -1.248, 8.075), (-14.54, -1.853, 8.082), (-15.76, -2.164, 8.077)], [], [(3, 4, 1), (4, 584, 585), (493, 494, 4), (494, 847, 584), (0, 1, 5), (5, 843, 842), (585, 586, 5), (586, 859, 843), (0, 2, 6), (6, 492, 493), (842, 841, 6), (841, 858, 492), (7, 10, 11), (11, 497, 496), (10, 502, 503), (503, 848, 497), (7, 8, 12), (12, 834, 833), (496, 495, 12), (495, 859, 834), (9, 13, 10), (13, 501, 502), (833, 832, 13), (832, 861, 501), (17, 18, 15), (18, 494, 493), (508, 509, 18), (509, 847, 494), (14, 15, 19), (19, 825, 824), (493, 492, 19), (492, 858, 825), (14, 16, 20), (20, 507, 508), (824, 823, 20), (823, 863, 507), (24, 25, 22), (25, 509, 508), (514, 515, 25), (515, 847, 509), (21, 22, 26), (26, 816, 815), (508, 507, 26), (507, 863, 816), (21, 23, 27), (27, 513, 514), (815, 814, 27), (814, 865, 513), (31, 32, 29), (32, 515, 514), (594, 593, 32), (593, 847, 515), (28, 29, 33), (33, 807, 806), (514, 513, 33), (513, 865, 807), (28, 30, 34), (34, 595, 594), (806, 805, 34), (805, 862, 595), (38, 39, 36), (39, 503, 502), (523, 524, 39), (524, 848, 503), (36, 40, 37), (40, 798, 797), (502, 501, 40), (501, 861, 798), (35, 37, 41), (38, 41, 522), (37, 797, 796), (41, 796, 868), (43, 500, 499), (529, 530, 43), (530, 849, 500), (44, 789, 788), (499, 498, 44), (498, 860, 789), (48, 49, 46), (49, 512, 511), (535, 536, 49), (536, 850, 512), (46, 50, 47), (50, 780, 779), (511, 510, 50), (510, 864, 780), (45, 47, 51), (48, 51, 534), (47, 779, 778), (51, 778, 872), (55, 56, 53), (56, 518, 517), (541, 542, 56), (542, 851, 518), (53, 57, 54), (57, 771, 770), (517, 516, 57), (516, 866, 771), (52, 54, 58), (55, 58, 540), (54, 770, 769), (58, 769, 874), (62, 63, 60), (63, 521, 520), (60, 64, 61), (64, 762, 761), (520, 519, 64), (519, 867, 762), (59, 61, 65), (62, 65, 546), (61, 761, 760), (65, 760, 876), (522, 868, 753), (752, 871, 621), (67, 70, 71), (68, 71, 530), (70, 625, 624), (71, 624, 849), (68, 72, 69), (72, 745, 744), (529, 528, 72), (528, 870, 745), (69, 73, 70), (73, 626, 625), (744, 743, 73), (743, 873, 626), (74, 77, 78), (75, 78, 536), (77, 631, 630), (78, 630, 850), (75, 79, 76), (79, 736, 735), (535, 534, 79), (534, 872, 736), (76, 80, 77), (80, 632, 631), (735, 734, 80), (734, 875, 632), (540, 874, 727), (726, 877, 638), (83, 719, 718), (547, 546, 83), (546, 876, 719), (84, 615, 614), (718, 717, 84), (717, 869, 615), (85, 88, 89), (86, 89, 553), (567, 568, 89), (568, 852, 553), (86, 90, 87), (90, 710, 709), (552, 551, 90), (551, 878, 710), (85, 87, 91), (91, 566, 567), (87, 709, 708), (708, 883, 566), (92, 95, 96), (93, 96, 556), (573, 574, 96), (574, 853, 556), (93, 97, 94), (97, 701, 700), (555, 554, 97), (554, 879, 701), (92, 94, 98), (98, 572, 573), (94, 700, 699), (699, 885, 572), (99, 102, 103), (100, 103, 559), (576, 577, 103), (577, 854, 559), (100, 104, 101), (104, 692, 691), (558, 557, 104), (557, 880, 692), (99, 101, 105), (105, 575, 576), (101, 691, 690), (690, 886, 575), (106, 109, 110), (107, 889, 940), (579, 933, 941), (580, 855, 562, 942), (107, 111, 108), (111, 683, 682), (561, 560, 111), (560, 881, 683), (106, 108, 112), (112, 578, 579), (108, 682, 681), (681, 887, 578), (113, 116, 117), (114, 117, 565), (658, 657, 117), (657, 856, 565), (114, 118, 115), (118, 674, 673), (564, 563, 118), (563, 882, 973, 674), (113, 115, 119), (119, 659, 658), (115, 673, 672), (672, 884, 659), (123, 124, 121), (124, 669, 670), (570, 569, 124), (569, 884, 669), (125, 668, 667), (670, 671, 125), (671, 887, 668), (120, 122, 126), (123, 126, 571), (122, 667, 666), (666, 1007, 857, 571), (130, 131, 128), (131, 672, 673), (670, 669, 131), (669, 884, 672), (127, 128, 132), (980, 972, 677, 975), (128, 673, 674), (979, 974, 938, 977), (129, 962, 133, 130), (133, 671, 670), (676, 984, 964, 967), (675, 887, 671), (137, 894, 943), (138, 653, 935, 652), (676, 968, 937, 944), (677, 977, 938, 945), (134, 892, 946), (139, 900, 947), (135, 652, 651), (651, 855, 580), (134, 896, 136, 140), (137, 981, 983, 985), (579, 578, 140), (578, 887, 675), (668, 887, 678), (142, 986, 1009), (679, 680, 142), (680, 886, 665), (663, 1004, 1010), (146, 147, 144), (147, 681, 682), (679, 678, 147), (678, 887, 681), (143, 144, 148), (145, 148, 686), (144, 682, 683), (683, 881, 686), (145, 149, 146), (149, 680, 679), (685, 684, 149), (684, 886, 680), (153, 154, 151), (154, 650, 649), (685, 686, 154), (686, 881, 650), (150, 151, 155), (155, 577, 576), (151, 649, 648), (648, 854, 577), (150, 152, 156), (153, 156, 684), (576, 575, 156), (575, 886, 684), (989, 161, 988, 1035), (161, 991, 1011), (664, 1006, 1012), (665, 886, 687, 1013), (158, 994, 1014, 1034), (162, 662, 661, 1015), (688, 689, 162, 1016), (689, 885, 662), (1039, 1053, 1033, 997, 1026), (160, 1032, 1043, 996, 1017), (159, 992, 1018), (660, 1002, 1019), (167, 168, 165), (168, 690, 691), (688, 1008, 687, 168), (687, 886, 690), (164, 165, 169), (166, 169, 695), (165, 691, 692), (692, 880, 695), (166, 170, 167), (170, 689, 688), (694, 693, 170), (693, 885, 689), (174, 175, 172), (175, 647, 646), (694, 695, 175), (695, 880, 647), (171, 172, 176), (176, 574, 573), (172, 646, 645), (645, 853, 574), (171, 173, 177), (174, 177, 693), (573, 572, 177), (572, 885, 693), (181, 182, 179), (182, 696, 697), (661, 662, 182), (662, 885, 696), (179, 183, 180), (183, 656, 655), (697, 698, 183), (698, 883, 656), (178, 180, 184), (181, 184, 660), (180, 655, 654), (654, 857, 1002, 660), (188, 189, 186), (189, 699, 700), (697, 696, 189), (696, 885, 699), (185, 186, 190), (187, 190, 704), (186, 700, 701), (701, 879, 704), (187, 191, 188), (191, 698, 697), (703, 702, 191), (702, 883, 698), (195, 196, 193), (196, 644, 643), (703, 704, 196), (704, 879, 644), (192, 193, 197), (197, 568, 567), (193, 643, 642), (642, 852, 568), (192, 194, 198), (195, 198, 702), (567, 566, 198), (566, 883, 702), (202, 203, 200), (203, 705, 706), (655, 656, 203), (656, 883, 705), (200, 204, 201), (204, 569, 570), (706, 707, 204), (707, 884, 569), (199, 201, 205), (202, 205, 654), (201, 570, 571), (571, 857, 654), (209, 210, 207), (210, 708, 709), (706, 705, 210), (705, 883, 708), (206, 207, 211), (208, 211, 713), (207, 709, 710), (710, 878, 713), (208, 212, 209), (212, 707, 706), (712, 711, 212), (711, 884, 707), (216, 217, 214), (217, 641, 640), (712, 713, 217), (713, 878, 641), (213, 214, 218), (218, 657, 658), (214, 640, 639), (639, 856, 657), (213, 215, 219), (216, 219, 711), (658, 659, 219), (659, 884, 711), (220, 223, 224), (221, 224, 714), (223, 526, 525), (224, 525, 869), (221, 225, 222), (225, 563, 564), (715, 716, 225), (716, 882, 563), (222, 226, 223), (226, 527, 526), (564, 565, 226), (565, 856, 527), (230, 231, 228), (231, 717, 718), (715, 714, 231), (714, 869, 717), (228, 232, 229), (232, 722, 721), (718, 719, 232), (719, 876, 722), (227, 229, 233), (230, 233, 716), (229, 721, 720), (233, 720, 939, 882), (234, 909, 948), (235, 904, 949), (237, 721, 722), (238, 722, 876), (235, 239, 236), (239, 651, 652), (634, 633, 239), (633, 855, 651), (236, 911, 950), (240, 720, 721), (652, 935, 951), (653, 936, 952), (241, 917, 953), (242, 245, 723), (244, 918, 954), (245, 914, 548, 877), (242, 246, 243), (246, 560, 561), (724, 725, 246), (725, 881, 560), (243, 920, 955), (247, 550, 549, 956), (561, 932, 957), (562, 855, 550), (724, 723, 249), (723, 877, 726), (250, 730, 729), (727, 874, 730), (252, 648, 649), (628, 627, 252), (627, 854, 648), (253, 728, 729), (649, 650, 253), (650, 881, 728), (255, 557, 558), (732, 733, 255), (733, 880, 557), (559, 854, 545), (259, 260, 257), (260, 734, 735), (732, 731, 260), (731, 875, 734), (257, 261, 258), (261, 739, 738), (735, 736, 261), (736, 872, 739), (256, 258, 262), (259, 262, 733), (258, 738, 737), (262, 737, 880), (264, 645, 646), (265, 737, 738), (646, 647, 265), (647, 880, 737), (267, 554, 555), (741, 742, 267), (742, 879, 554), (268, 539, 538), (555, 556, 268), (556, 853, 539), (272, 273, 270), (273, 743, 744), (741, 740, 273), (740, 873, 743), (270, 274, 271), (274, 748, 747), (744, 745, 274), (745, 870, 748), (269, 271, 275), (272, 275, 742), (271, 747, 746), (275, 746, 879), (276, 279, 280), (277, 280, 618), (279, 747, 748), (280, 748, 870), (277, 281, 278), (281, 642, 643), (617, 616, 281), (616, 852, 642), (278, 282, 279), (282, 746, 747), (643, 644, 282), (644, 879, 746), (284, 551, 552), (750, 751, 284), (751, 878, 551), (285, 533, 532), (552, 553, 285), (553, 852, 533), (750, 749, 287), (749, 871, 752), (288, 756, 755), (753, 868, 756), (290, 639, 640), (612, 611, 290), (611, 856, 639), (291, 754, 755), (640, 641, 291), (641, 878, 754), (295, 757, 758), (634, 934, 958), (635, 876, 757), (296, 928, 959), (758, 759, 296), (759, 877, 548), (294, 297, 633), (293, 925, 549, 550), (297, 550, 855), (301, 302, 299), (302, 760, 761), (758, 757, 302), (757, 876, 760), (298, 299, 303), (300, 303, 765), (299, 761, 762), (303, 762, 867), (300, 304, 301), (304, 759, 758), (764, 763, 304), (763, 877, 759), (308, 309, 306), (309, 610, 609), (764, 765, 309), (765, 867, 610), (306, 310, 307), (310, 636, 637), (609, 608, 310), (608, 851, 636), (305, 307, 311), (308, 311, 763), (307, 637, 638), (311, 638, 877), (315, 316, 313), (316, 766, 767), (628, 629, 316), (629, 874, 766), (313, 317, 314), (317, 543, 544), (767, 768, 317), (768, 875, 543), (312, 314, 318), (315, 318, 627), (314, 544, 545), (318, 545, 854), (322, 323, 320), (323, 769, 770), (767, 766, 323), (766, 874, 769), (319, 320, 324), (321, 324, 774), (320, 770, 771), (324, 771, 866), (321, 325, 322), (325, 768, 767), (773, 772, 325), (772, 875, 768), (329, 330, 327), (330, 607, 606), (773, 774, 330), (774, 866, 607), (327, 331, 328), (331, 630, 631), (606, 605, 331), (605, 850, 630), (326, 328, 332), (329, 332, 772), (328, 631, 632), (332, 632, 875), (623, 872, 775), (334, 537, 538), (776, 777, 334), (777, 873, 537), (338, 339, 336), (339, 778, 779), (776, 775, 339), (775, 872, 778), (335, 336, 340), (337, 340, 783), (336, 779, 780), (340, 780, 864), (337, 341, 338), (341, 777, 776), (782, 781, 341), (781, 873, 777), (343, 601, 600), (782, 783, 343), (783, 864, 601), (344, 624, 625), (600, 599, 344), (599, 849, 624), (348, 349, 346), (349, 784, 785), (617, 618, 349), (618, 870, 784), (346, 350, 347), (350, 531, 532), (785, 786, 350), (786, 871, 531), (345, 347, 351), (348, 351, 616), (347, 532, 533), (351, 533, 852), (355, 356, 353), (356, 787, 788), (785, 784, 356), (784, 870, 787), (352, 353, 357), (354, 357, 792), (353, 788, 789), (357, 789, 860), (354, 358, 355), (358, 786, 785), (791, 790, 358), (790, 871, 786), (362, 363, 360), (363, 589, 588), (791, 792, 363), (792, 860, 589), (360, 364, 361), (364, 619, 620), (588, 587, 364), (587, 848, 619), (359, 361, 365), (362, 365, 790), (361, 620, 621), (365, 621, 871), (369, 370, 367), (370, 793, 794), (612, 613, 370), (613, 868, 793), (367, 371, 368), (371, 525, 526), (794, 795, 371), (795, 869, 525), (366, 368, 372), (369, 372, 611), (368, 526, 527), (372, 527, 856), (376, 377, 374), (377, 796, 797), (794, 793, 377), (793, 868, 796), (373, 374, 378), (375, 378, 801), (374, 797, 798), (378, 798, 861), (375, 379, 376), (379, 795, 794), (800, 799, 379), (799, 869, 795), (383, 384, 381), (384, 592, 591), (800, 801, 384), (801, 861, 592), (381, 385, 382), (591, 590, 385), (380, 382, 386), (383, 386, 799), (382, 614, 615), (386, 615, 869), (387, 390, 391), (391, 802, 803), (505, 504, 391), (504, 862, 802), (388, 392, 389), (392, 519, 520), (803, 804, 392), (804, 867, 519), (387, 389, 393), (393, 506, 505), (389, 520, 521), (394, 397, 398), (395, 398, 805), (397, 803, 802), (398, 802, 862), (394, 395, 399), (396, 399, 810), (395, 806, 807), (399, 807, 865), (396, 400, 397), (400, 804, 803), (809, 808, 400), (808, 867, 804), (401, 404, 405), (405, 604, 603), (809, 810, 405), (810, 865, 604), (401, 402, 406), (403, 406, 608), (603, 602, 406), (602, 851, 608), (403, 407, 404), (407, 808, 809), (609, 610, 407), (610, 867, 808), (408, 411, 412), (412, 811, 812), (603, 604, 412), (604, 865, 811), (409, 413, 410), (413, 516, 517), (812, 813, 413), (813, 866, 516), (408, 410, 414), (414, 602, 603), (410, 517, 518), (518, 851, 602), (415, 418, 419), (416, 419, 814), (418, 812, 811), (419, 811, 865), (415, 416, 420), (417, 420, 819), (416, 815, 816), (420, 816, 863), (417, 421, 418), (421, 813, 812), (818, 817, 421), (817, 866, 813), (422, 425, 426), (426, 598, 597), (818, 819, 426), (819, 863, 598), (422, 423, 427), (424, 427, 605), (597, 596, 427), (596, 850, 605), (424, 428, 425), (428, 817, 818), (606, 607, 428), (607, 866, 817), (429, 432, 433), (433, 820, 821), (597, 598, 433), (598, 863, 820), (430, 434, 431), (434, 510, 511), (821, 822, 434), (822, 864, 510), (429, 431, 435), (435, 596, 597), (431, 511, 512), (512, 850, 596), (436, 439, 440), (437, 440, 823), (439, 821, 820), (440, 820, 863), (436, 437, 441), (438, 441, 828), (437, 824, 825), (441, 825, 858), (438, 442, 439), (442, 822, 821), (827, 826, 442), (826, 864, 822), (443, 446, 447), (447, 583, 582), (827, 828, 447), (828, 858, 583), (443, 444, 448), (445, 448, 599), (582, 581, 448), (581, 849, 599), (445, 449, 446), (449, 826, 827), (600, 601, 449), (601, 864, 826), (453, 454, 451), (454, 829, 830), (591, 592, 454), (592, 861, 829), (450, 451, 455), (455, 504, 505), (830, 831, 455), (831, 862, 504), (450, 452, 456), (453, 456, 590), (505, 506, 456), (460, 461, 458), (461, 832, 833), (830, 829, 461), (829, 861, 832), (457, 458, 462), (459, 462, 837), (458, 833, 834), (834, 859, 837), (457, 459, 463), (460, 463, 831), (459, 836, 835), (835, 862, 831), (464, 467, 468), (468, 586, 585), (836, 837, 468), (837, 859, 586), (465, 469, 466), (469, 593, 594), (585, 584, 469), (584, 847, 593), (464, 466, 470), (470, 835, 836), (594, 595, 470), (595, 862, 835), (471, 474, 475), (475, 838, 839), (582, 583, 475), (583, 858, 838), (472, 476, 473), (476, 498, 499), (839, 840, 476), (840, 860, 498), (471, 473, 477), (477, 581, 582), (473, 499, 500), (500, 849, 581), (478, 481, 482), (479, 482, 841), (481, 839, 838), (482, 838, 858), (478, 479, 483), (480, 483, 846), (479, 842, 843), (483, 843, 859), (480, 484, 481), (484, 840, 839), (845, 844, 484), (844, 860, 840), (485, 488, 489), (489, 495, 496), (845, 846, 489), (846, 859, 495), (485, 486, 490), (487, 490, 587), (496, 497, 490), (497, 848, 587), (487, 491, 488), (491, 844, 845), (588, 589, 491), (589, 860, 844), (0, 3, 1), (1, 4, 585), (3, 493, 4), (4, 494, 584), (2, 0, 5), (2, 5, 842), (1, 585, 5), (5, 586, 843), (3, 0, 6), (3, 6, 493), (2, 842, 6), (6, 841, 492), (8, 7, 11), (8, 11, 496), (11, 10, 503), (11, 503, 497), (9, 7, 12), (9, 12, 833), (8, 496, 12), (12, 495, 834), (7, 9, 10), (10, 13, 502), (9, 833, 13), (13, 832, 501), (14, 17, 15), (15, 18, 493), (17, 508, 18), (18, 509, 494), (16, 14, 19), (16, 19, 824), (15, 493, 19), (19, 492, 825), (17, 14, 20), (17, 20, 508), (16, 824, 20), (20, 823, 507), (21, 24, 22), (22, 25, 508), (24, 514, 25), (25, 515, 509), (23, 21, 26), (23, 26, 815), (22, 508, 26), (26, 507, 816), (24, 21, 27), (24, 27, 514), (23, 815, 27), (27, 814, 513), (28, 31, 29), (29, 32, 514), (31, 594, 32), (32, 593, 515), (30, 28, 33), (30, 33, 806), (29, 514, 33), (33, 513, 807), (31, 28, 34), (31, 34, 594), (30, 806, 34), (34, 805, 595), (35, 38, 36), (36, 39, 502), (38, 523, 39), (39, 524, 503), (35, 36, 37), (37, 40, 797), (36, 502, 40), (40, 501, 798), (38, 35, 41), (523, 38, 522), (41, 37, 796), (522, 41, 868), (66, 752, 621), (66, 522, 753), (524, 66, 848), (43, 530, 500), (523, 66, 524), (66, 753, 288), (287, 752, 66), (44, 498, 789), (66, 621, 620), (523, 522, 66), (66, 619, 848), (66, 620, 619), (45, 48, 46), (46, 49, 511), (48, 535, 49), (49, 536, 512), (45, 46, 47), (47, 50, 779), (46, 511, 50), (50, 510, 780), (48, 45, 51), (535, 48, 534), (51, 47, 778), (534, 51, 872), (52, 55, 53), (53, 56, 517), (55, 541, 56), (56, 542, 518), (52, 53, 54), (54, 57, 770), (53, 517, 57), (57, 516, 771), (55, 52, 58), (541, 55, 540), (58, 54, 769), (540, 58, 874), (59, 62, 60), (60, 63, 520), (62, 547, 63), (59, 60, 61), (61, 64, 761), (60, 520, 64), (64, 519, 762), (62, 59, 65), (547, 62, 546), (65, 61, 760), (546, 65, 876), (68, 67, 71), (529, 68, 530), (71, 70, 624), (530, 71, 849), (67, 68, 69), (69, 72, 744), (68, 529, 72), (72, 528, 745), (67, 69, 70), (70, 73, 625), (69, 744, 73), (73, 743, 626), (75, 74, 78), (535, 75, 536), (78, 77, 630), (536, 78, 850), (74, 75, 76), (76, 79, 735), (75, 535, 79), (79, 534, 736), (74, 76, 77), (77, 80, 631), (76, 735, 80), (80, 734, 632), (83, 546, 719), (84, 717, 615), (86, 85, 89), (552, 86, 553), (88, 567, 89), (89, 568, 553), (85, 86, 87), (87, 90, 709), (86, 552, 90), (90, 551, 710), (88, 85, 91), (88, 91, 567), (91, 87, 708), (91, 708, 566), (93, 92, 96), (555, 93, 556), (95, 573, 96), (96, 574, 556), (92, 93, 94), (94, 97, 700), (93, 555, 97), (97, 554, 701), (95, 92, 98), (95, 98, 573), (98, 94, 699), (98, 699, 572), (100, 99, 103), (558, 100, 559), (102, 576, 103), (103, 577, 559), (99, 100, 101), (101, 104, 691), (100, 558, 104), (104, 557, 692), (102, 99, 105), (102, 105, 576), (105, 101, 690), (105, 690, 575), (107, 106, 110, 889), (561, 888, 932), (109, 579, 941, 110), (110, 890, 891), (106, 107, 108), (108, 111, 682), (107, 888, 561, 111), (111, 560, 683), (109, 106, 112), (109, 112, 579), (112, 108, 681), (112, 681, 578), (114, 113, 117), (564, 114, 565), (116, 658, 117), (117, 657, 565), (113, 114, 115), (115, 118, 673), (114, 564, 118), (118, 563, 674), (116, 113, 119), (116, 119, 658), (119, 115, 672), (119, 672, 659), (120, 123, 121), (121, 124, 670), (123, 570, 124), (124, 569, 669), (121, 125, 122, 120), (122, 125, 667), (121, 670, 125), (125, 671, 668), (123, 120, 126), (570, 123, 571), (126, 122, 666), (126, 666, 571), (127, 130, 128), (128, 131, 673), (130, 670, 131), (131, 669, 672), (129, 127, 132, 970), (969, 966, 975, 677, 965), (132, 128, 674, 971), (132, 971, 972), (127, 129, 130), (130, 133, 670), (129, 961, 962), (133, 963, 675, 671), (134, 901, 892), (135, 893, 138, 652), (676, 944, 894), (895, 677, 945), (136, 896, 898), (136, 898, 897), (139, 899, 135, 651), (139, 651, 580, 900), (137, 901, 134, 140, 981), (136, 897, 579, 140), (140, 578, 675, 982), (333, 776, 334), (333, 334, 538), (333, 623, 775), (264, 333, 645), (333, 539, 853), (333, 538, 539), (142, 680, 665, 986), (622, 623, 333), (333, 775, 776), (333, 853, 645), (622, 333, 264), (143, 146, 144), (144, 147, 682), (146, 679, 147), (147, 678, 681), (145, 143, 148), (685, 145, 686), (148, 144, 683), (148, 683, 686), (143, 145, 146), (146, 149, 679), (145, 685, 149), (149, 684, 680), (150, 153, 151), (151, 154, 649), (153, 685, 154), (154, 686, 650), (152, 150, 155), (152, 155, 576), (155, 151, 648), (155, 648, 577), (153, 150, 156), (685, 153, 684), (152, 576, 156), (156, 575, 684), (157, 1024, 1022), (1068, 1060, 988, 1062), (160, 995, 989, 1031), (161, 990, 991), (1038, 1034, 1014, 1028), (159, 993, 992), (158, 1059, 987, 994), (162, 689, 662), (1057, 1042, 163, 1041), (664, 995, 1005), (163, 1026, 997, 998), (163, 998, 999), (164, 167, 165), (165, 168, 691), (167, 688, 168), (168, 687, 690), (166, 164, 169), (694, 166, 695), (169, 165, 692), (169, 692, 695), (164, 166, 167), (167, 170, 688), (166, 694, 170), (170, 693, 689), (171, 174, 172), (172, 175, 646), (174, 694, 175), (175, 695, 647), (173, 171, 176), (173, 176, 573), (176, 172, 645), (176, 645, 574), (174, 171, 177), (694, 174, 693), (173, 573, 177), (177, 572, 693), (178, 181, 179), (179, 182, 697), (181, 661, 182), (182, 662, 696), (178, 179, 180), (180, 183, 655), (179, 697, 183), (183, 698, 656), (181, 178, 184), (661, 181, 660, 1003), (184, 180, 654), (184, 654, 660), (185, 188, 186), (186, 189, 700), (188, 697, 189), (189, 696, 699), (187, 185, 190), (703, 187, 704), (190, 186, 701), (190, 701, 704), (185, 187, 188), (188, 191, 697), (187, 703, 191), (191, 702, 698), (192, 195, 193), (193, 196, 643), (195, 703, 196), (196, 704, 644), (194, 192, 197), (194, 197, 567), (197, 193, 642), (197, 642, 568), (195, 192, 198), (703, 195, 702), (194, 567, 198), (198, 566, 702), (199, 202, 200), (200, 203, 706), (202, 655, 203), (203, 656, 705), (199, 200, 201), (201, 204, 570), (200, 706, 204), (204, 707, 569), (202, 199, 205), (655, 202, 654), (205, 201, 571), (205, 571, 654), (206, 209, 207), (207, 210, 709), (209, 706, 210), (210, 705, 708), (208, 206, 211), (712, 208, 713), (211, 207, 710), (211, 710, 713), (206, 208, 209), (209, 212, 706), (208, 712, 212), (212, 711, 707), (213, 216, 214), (214, 217, 640), (216, 712, 217), (217, 713, 641), (215, 213, 218), (215, 218, 658), (218, 214, 639), (218, 639, 657), (216, 213, 219), (712, 216, 711), (215, 658, 219), (219, 659, 711), (221, 220, 224), (715, 221, 714), (224, 223, 525), (714, 224, 869), (220, 221, 222), (222, 225, 564), (221, 715, 225), (225, 716, 563), (220, 222, 223), (223, 226, 526), (222, 564, 226), (226, 565, 527), (227, 230, 228), (228, 231, 718), (230, 715, 231), (231, 714, 717), (227, 228, 229), (229, 232, 721), (228, 718, 232), (232, 719, 722), (230, 227, 233), (715, 230, 716), (233, 229, 720), (716, 233, 882), (235, 902, 904), (634, 903, 934), (238, 905, 237, 722), (635, 906, 238, 876), (902, 235, 236, 907), (236, 239, 652, 908), (634, 239, 903), (239, 633, 651), (234, 907, 909), (237, 910, 240, 721), (236, 908, 911), (912, 653, 952), (242, 241, 953, 245), (724, 242, 723), (245, 913, 914), (723, 245, 877), (241, 242, 243, 915), (243, 246, 561, 916), (242, 724, 246), (246, 725, 560), (241, 915, 917), (244, 919, 918), (243, 916, 920), (247, 921, 562, 550), (249, 723, 726), (250, 727, 730), (248, 81, 250), (248, 249, 81), (725, 248, 881), (724, 248, 725), (248, 250, 729), (252, 627, 648), (248, 724, 249), (248, 728, 881), (248, 729, 728), (253, 650, 728), (251, 649, 253), (251, 253, 729), (251, 628, 252), (251, 252, 649), (255, 733, 557), (629, 251, 874), (628, 251, 629), (251, 730, 874), (251, 729, 730), (256, 259, 257), (257, 260, 735), (259, 732, 260), (260, 731, 734), (256, 257, 258), (258, 261, 738), (257, 735, 261), (261, 736, 739), (259, 256, 262), (732, 259, 733), (262, 258, 737), (733, 262, 880), (254, 559, 545), (254, 732, 255), (254, 255, 558), (731, 254, 875), (732, 254, 731), (558, 559, 254), (254, 545, 544), (254, 543, 875), (254, 544, 543), (265, 647, 737), (263, 646, 265), (263, 265, 738), (263, 622, 264), (263, 264, 646), (623, 263, 872), (267, 742, 554), (622, 263, 623), (263, 739, 872), (263, 738, 739), (268, 556, 539), (269, 272, 270), (270, 273, 744), (272, 741, 273), (273, 740, 743), (269, 270, 271), (271, 274, 747), (270, 744, 274), (274, 745, 748), (272, 269, 275), (741, 272, 742), (275, 271, 746), (742, 275, 879), (277, 276, 280), (617, 277, 618), (280, 279, 748), (618, 280, 870), (276, 277, 278), (278, 281, 643), (277, 617, 281), (281, 616, 642), (276, 278, 279), (279, 282, 747), (278, 643, 282), (282, 644, 746), (266, 555, 268), (266, 268, 538), (266, 741, 267), (266, 267, 555), (740, 266, 873), (284, 751, 551), (741, 266, 740), (266, 537, 873), (266, 538, 537), (285, 553, 533), (287, 749, 752), (288, 753, 756), (283, 552, 285), (283, 285, 532), (283, 750, 284), (283, 284, 552), (749, 283, 871), (290, 611, 639), (750, 283, 749), (283, 531, 871), (283, 532, 531), (291, 641, 754), (294, 929, 923), (295, 924, 635, 757), (293, 926, 925), (296, 759, 548, 928), (634, 929, 294, 633), (297, 930, 293, 550), (633, 297, 855), (298, 301, 299), (299, 302, 761), (301, 758, 302), (302, 757, 760), (300, 298, 303), (764, 300, 765), (303, 299, 762), (765, 303, 867), (298, 300, 301), (301, 304, 758), (300, 764, 304), (304, 763, 759), (305, 308, 306), (306, 309, 609), (308, 764, 309), (309, 765, 610), (305, 306, 307), (307, 310, 637), (306, 609, 310), (310, 608, 636), (308, 305, 311), (764, 308, 763), (311, 307, 638), (763, 311, 877), (312, 315, 313), (313, 316, 767), (315, 628, 316), (316, 629, 766), (312, 313, 314), (314, 317, 544), (313, 767, 317), (317, 768, 543), (315, 312, 318), (628, 315, 627), (318, 314, 545), (627, 318, 854), (319, 322, 320), (320, 323, 770), (322, 767, 323), (323, 766, 769), (321, 319, 324), (773, 321, 774), (324, 320, 771), (774, 324, 866), (319, 321, 322), (322, 325, 767), (321, 773, 325), (325, 772, 768), (326, 329, 327), (327, 330, 606), (329, 773, 330), (330, 774, 607), (326, 327, 328), (328, 331, 631), (327, 606, 331), (331, 605, 630), (329, 326, 332), (773, 329, 772), (332, 328, 632), (772, 332, 875), (334, 777, 537), (335, 338, 336), (336, 339, 779), (338, 776, 339), (339, 775, 778), (337, 335, 340), (782, 337, 783), (340, 336, 780), (783, 340, 864), (335, 337, 338), (338, 341, 776), (337, 782, 341), (341, 781, 777), (141, 1001, 1000), (343, 783, 601), (667, 141, 1000, 666), (141, 679, 142, 1020), (141, 1020, 1021), (344, 599, 624), (141, 668, 678), (141, 1021, 1001), (667, 668, 141), (141, 678, 679), (345, 348, 346), (346, 349, 785), (348, 617, 349), (349, 618, 784), (345, 346, 347), (347, 350, 532), (346, 785, 350), (350, 786, 531), (348, 345, 351), (617, 348, 616), (351, 347, 533), (616, 351, 852), (352, 355, 353), (353, 356, 788), (355, 785, 356), (356, 784, 787), (354, 352, 357), (791, 354, 792), (357, 353, 789), (792, 357, 860), (352, 354, 355), (355, 358, 785), (354, 791, 358), (358, 790, 786), (359, 362, 360), (360, 363, 588), (362, 791, 363), (363, 792, 589), (359, 360, 361), (361, 364, 620), (360, 588, 364), (364, 587, 619), (362, 359, 365), (791, 362, 790), (365, 361, 621), (790, 365, 871), (366, 369, 367), (367, 370, 794), (369, 612, 370), (370, 613, 793), (366, 367, 368), (368, 371, 526), (367, 794, 371), (371, 795, 525), (369, 366, 372), (612, 369, 611), (372, 368, 527), (611, 372, 856), (373, 376, 374), (374, 377, 797), (376, 794, 377), (377, 793, 796), (375, 373, 378), (800, 375, 801), (378, 374, 798), (801, 378, 861), (373, 375, 376), (376, 379, 794), (375, 800, 379), (379, 799, 795), (380, 383, 381), (381, 384, 591), (383, 800, 384), (384, 801, 592), (380, 381, 382), (382, 385, 614), (381, 591, 385), (383, 380, 386), (800, 383, 799), (386, 382, 615), (799, 386, 869), (388, 387, 391), (388, 391, 803), (390, 505, 391), (391, 504, 802), (387, 388, 389), (389, 392, 520), (388, 803, 392), (392, 804, 519), (390, 387, 393), (390, 393, 505), (393, 389, 521), (393, 521, 506), (395, 394, 398), (806, 395, 805), (398, 397, 802), (805, 398, 862), (396, 394, 399), (809, 396, 810), (399, 395, 807), (810, 399, 865), (394, 396, 397), (397, 400, 803), (396, 809, 400), (400, 808, 804), (402, 401, 405), (402, 405, 603), (404, 809, 405), (405, 810, 604), (403, 401, 406), (609, 403, 608), (402, 603, 406), (406, 602, 608), (401, 403, 404), (404, 407, 809), (403, 609, 407), (407, 610, 808), (409, 408, 412), (409, 412, 812), (411, 603, 412), (412, 604, 811), (408, 409, 410), (410, 413, 517), (409, 812, 413), (413, 813, 516), (411, 408, 414), (411, 414, 603), (414, 410, 518), (414, 518, 602), (416, 415, 419), (815, 416, 814), (419, 418, 811), (814, 419, 865), (417, 415, 420), (818, 417, 819), (420, 416, 816), (819, 420, 863), (415, 417, 418), (418, 421, 812), (417, 818, 421), (421, 817, 813), (423, 422, 426), (423, 426, 597), (425, 818, 426), (426, 819, 598), (424, 422, 427), (606, 424, 605), (423, 597, 427), (427, 596, 605), (422, 424, 425), (425, 428, 818), (424, 606, 428), (428, 607, 817), (430, 429, 433), (430, 433, 821), (432, 597, 433), (433, 598, 820), (429, 430, 431), (431, 434, 511), (430, 821, 434), (434, 822, 510), (432, 429, 435), (432, 435, 597), (435, 431, 512), (435, 512, 596), (437, 436, 440), (824, 437, 823), (440, 439, 820), (823, 440, 863), (438, 436, 441), (827, 438, 828), (441, 437, 825), (828, 441, 858), (436, 438, 439), (439, 442, 821), (438, 827, 442), (442, 826, 822), (444, 443, 447), (444, 447, 582), (446, 827, 447), (447, 828, 583), (445, 443, 448), (600, 445, 599), (444, 582, 448), (448, 581, 599), (443, 445, 446), (446, 449, 827), (445, 600, 449), (449, 601, 826), (450, 453, 451), (451, 454, 830), (453, 591, 454), (454, 592, 829), (452, 450, 455), (452, 455, 505), (451, 830, 455), (455, 831, 504), (453, 450, 456), (591, 453, 590), (452, 505, 456), (456, 506, 590), (457, 460, 458), (458, 461, 833), (460, 830, 461), (461, 829, 832), (459, 457, 462), (836, 459, 837), (462, 458, 834), (462, 834, 837), (460, 457, 463), (830, 460, 831), (463, 459, 835), (463, 835, 831), (465, 464, 468), (465, 468, 585), (467, 836, 468), (468, 837, 586), (464, 465, 466), (466, 469, 594), (465, 585, 469), (469, 584, 593), (467, 464, 470), (467, 470, 836), (466, 594, 470), (470, 595, 835), (472, 471, 475), (472, 475, 839), (474, 582, 475), (475, 583, 838), (471, 472, 473), (473, 476, 499), (472, 839, 476), (476, 840, 498), (474, 471, 477), (474, 477, 582), (477, 473, 500), (477, 500, 581), (479, 478, 482), (842, 479, 841), (482, 481, 838), (841, 482, 858), (480, 478, 483), (845, 480, 846), (483, 479, 843), (846, 483, 859), (478, 480, 481), (481, 484, 839), (480, 845, 484), (484, 844, 840), (486, 485, 489), (486, 489, 496), (488, 845, 489), (489, 846, 495), (487, 485, 490), (588, 487, 587), (486, 496, 490), (490, 497, 587), (485, 487, 488), (488, 491, 845), (487, 588, 491), (491, 589, 844), (925, 959, 549), (925, 926, 959), (926, 296, 959), (923, 958, 295), (923, 929, 958), (929, 634, 958), (920, 957, 247), (920, 916, 957), (916, 561, 957), (918, 956, 549), (918, 919, 956), (919, 247, 956), (244, 917, 955, 920), (917, 915, 955), (915, 243, 955), (914, 954, 548), (914, 913, 954), (913, 244, 954), (240, 912, 952, 720), (911, 951, 240), (911, 908, 951), (908, 652, 951), (909, 950, 237), (909, 907, 950), (907, 236, 950), (234, 902, 907), (934, 949, 635), (934, 903, 949), (903, 235, 949), (904, 948, 238), (904, 902, 948), (902, 234, 948), (897, 947, 579), (897, 898, 947), (898, 139, 947), (898, 946, 139), (898, 896, 946), (896, 134, 946), (138, 895, 945, 653), (894, 944, 138), (137, 676, 894), (676, 137, 983), (892, 943, 135), (892, 901, 943), (901, 137, 943), (891, 942, 562), (891, 890, 942), (890, 580, 942), (932, 940, 562), (932, 888, 940), (888, 107, 940), (960, 930, 297), (959, 931, 549), (959, 928, 931), (928, 548, 931), (927, 296, 926), (958, 924, 295), (958, 934, 924), (934, 635, 924), (923, 295, 922), (957, 921, 247), (957, 932, 921), (932, 562, 921), (920, 919, 244), (920, 247, 919), (954, 931, 548), (954, 918, 931), (918, 549, 931), (953, 913, 245), (953, 917, 913), (917, 244, 913), (952, 939, 720), (952, 936, 939), (936, 882, 939), (951, 912, 240), (951, 935, 912), (935, 653, 912), (950, 910, 237), (950, 911, 910), (911, 240, 910), (949, 906, 635), (949, 904, 906), (904, 238, 906), (948, 905, 238), (948, 909, 905), (909, 237, 905), (947, 933, 579), (947, 900, 933), (900, 580, 933), (946, 899, 139), (946, 892, 899), (892, 135, 899), (945, 936, 653), (945, 938, 936), (938, 974, 882, 936), (944, 895, 138), (944, 937, 895), (937, 965, 677, 895), (943, 893, 135), (943, 894, 893), (894, 138, 893), (941, 890, 110), (941, 933, 890), (933, 580, 890), (940, 891, 562), (940, 889, 891), (889, 110, 891), (962, 967, 133), (962, 961, 967), (961, 676, 967), (968, 969, 965, 937), (676, 961, 969, 968), (961, 129, 978, 966, 969), (967, 963, 133), (967, 964, 963), (982, 675, 983), (972, 976, 677), (972, 971, 976), (971, 674, 976), (976, 979, 977, 677), (674, 973, 979, 976), (973, 882, 974, 979), (978, 980, 975, 966), (129, 970, 980, 978), (970, 132, 972, 980), (983, 963, 964), (983, 981, 982), (981, 140, 982), (342, 625, 626), (342, 626, 873), (342, 343, 600), (342, 782, 343), (342, 344, 625), (342, 600, 344), (782, 342, 781), (781, 342, 873), (42, 788, 787), (42, 787, 870), (42, 43, 499), (42, 529, 43), (42, 44, 788), (42, 499, 44), (529, 42, 528), (528, 42, 870), (286, 66, 288), (286, 287, 66), (286, 755, 754), (286, 754, 878), (286, 750, 287), (286, 288, 755), (750, 286, 751), (751, 286, 878), (547, 82, 63), (385, 82, 614), (521, 82, 506), (506, 82, 590), (63, 82, 521), (82, 83, 718), (82, 547, 83), (82, 84, 614), (82, 718, 84), (385, 590, 82), (81, 637, 636), (81, 636, 851), (541, 540, 81), (81, 638, 637), (249, 726, 81), (81, 727, 250), (541, 81, 542), (542, 81, 851), (81, 540, 727), (81, 726, 638), (289, 755, 756), (289, 756, 868), (612, 289, 613), (613, 289, 868), (289, 290, 640), (289, 612, 290), (289, 291, 755), (289, 640, 291), (675, 963, 983), (983, 964, 676), (294, 923, 292), (292, 922, 295, 758), (292, 758, 296, 927), (294, 292, 960, 297), (960, 292, 930), (292, 293, 930), (292, 926, 293), (292, 927, 926), (292, 923, 922), (239, 235, 903), (1001, 1005, 663), (1001, 1021, 1005), (1021, 664, 1005), (1021, 1009, 664), (1021, 1020, 1009), (1020, 142, 1009), (1000, 1010, 666), (1000, 1001, 1010), (1001, 663, 1010), (999, 1019, 663), (999, 998, 1019), (998, 660, 1019), (998, 1018, 660), (998, 997, 1018), (997, 1033, 1047, 159, 1018), (1005, 1017, 663), (1005, 995, 1017), (995, 160, 1017), (994, 1016, 162), (994, 987, 1016), (987, 688, 1016), (992, 1015, 661), (992, 993, 1015), (993, 162, 1015), (991, 1013, 687), (991, 990, 1013), (990, 665, 1013), (989, 1012, 161), (989, 995, 1012), (995, 664, 1012), (987, 1061, 1011, 688), (987, 1062, 1061), (988, 161, 1011, 1063), (1019, 1004, 663), (1019, 1002, 1004), (1002, 857, 1004), (1018, 1003, 660), (1018, 992, 1003), (992, 661, 1003), (1017, 999, 663), (1017, 996, 999), (996, 1045, 1025, 1041, 163, 999), (1014, 993, 159, 1028), (1014, 994, 993), (994, 162, 993), (1012, 990, 161), (1012, 1006, 990), (1006, 665, 990), (1011, 1008, 688), (1011, 991, 1008), (991, 687, 1008), (1065, 1060, 1030), (1010, 1007, 666), (1010, 1004, 1007), (1004, 857, 1007), (1009, 1006, 664), (1009, 986, 1006), (986, 665, 1006), (1067, 1065, 1030, 1064), (160, 1031, 1036, 1066, 1027), (1031, 989, 1035, 1036), (1056, 1048, 1025, 1045), (160, 1024, 1037, 1049, 1032), (1050, 1046, 1029), (1023, 1038, 1028, 159, 1040), (157, 1022, 1038, 1023, 1044), (1022, 158, 1034, 1038), (1022, 1027, 1058, 158), (1022, 1024, 1027), (1024, 160, 1027), (1052, 1039, 1026, 163, 1042), (1055, 1051, 1039, 1052), (1054, 1047, 1033, 1053), (1051, 1054, 1053, 1039), (1023, 1040, 1054, 1051), (1040, 159, 1047, 1054), (1046, 1055, 1052, 1029), (157, 1044, 1055, 1046), (1044, 1023, 1051, 1055), (1029, 1052, 1042), (1024, 157, 1046, 1050, 1037), (1043, 1056, 1045, 996), (1032, 1049, 1056, 1043), (1049, 1037, 1048, 1056), (1048, 1057, 1041, 1025), (1037, 1050, 1057, 1048), (1050, 1029, 1042, 1057), (1058, 1067, 1064, 158), (1027, 1066, 1067, 1058), (1066, 1036, 1065, 1067), (1036, 1035, 988, 1060, 1065), (1061, 1063, 1011), (1061, 1062, 1063), (1062, 988, 1063), (1059, 1068, 1062, 987), (158, 1064, 1068, 1059), (1064, 1030, 1060, 1068)])
me_icosphere.polygons.foreach_set('material_index', [2, 2, 2, 2, 2, 2, 2, 2, 2, 2, 2, 1, 1, 1, 1, 1, 1, 1, 1, 1, 1, 1, 1, 2, 2, 2, 2, 2, 2, 2, 2, 1, 2, 2, 2, 2, 2, 2, 2, 2, 2, 2, 2, 2, 2, 2, 2, 2, 2, 2, 2, 2, 2, 2, 2, 2, 2, 2, 2, 2, 1, 1, 1, 1, 1, 1, 1, 2, 1, 1, 1, 1, 1, 1, 1, 1, 1, 1, 1, 1, 1, 1, 1, 1, 1, 2, 1, 1, 1, 1, 1, 1, 1, 1, 1, 1, 1, 1, 1, 1, 1, 1, 1, 1, 1, 1, 1, 1, 1, 1, 1, 1, 1, 1, 1, 1, 1, 1, 1, 1, 1, 1, 1, 1, 1, 1, 1, 1, 1, 1, 1, 0, 1, 1, 1, 1, 0, 0, 1, 1, 1, 1, 1, 1, 1, 1, 0, 0, 0, 0, 0, 0, 0, 0, 0, 0, 0, 0, 0, 0, 0, 0, 0, 0, 0, 0, 0, 0, 0, 0, 0, 0, 0, 0, 0, 0, 0, 0, 0, 0, 0, 0, 2, 2, 2, 3, 1, 0, 1, 1, 1, 1, 0, 0, 0, 0, 0, 0, 0, 1, 0, 1, 0, 0, 0, 0, 0, 0, 0, 0, 0, 0, 0, 0, 0, 0, 0, 0, 0, 0, 0, 1, 3, 1, 2, 1, 0, 2, 0, 2, 3, 2, 2, 3, 3, 3, 3, 2, 2, 1, 0, 0, 0, 0, 0, 0, 0, 0, 0, 0, 0, 0, 0, 1, 0, 0, 0, 0, 0, 0, 0, 1, 0, 0, 0, 0, 0, 0, 0, 0, 1, 1, 1, 0, 0, 0, 0, 0, 0, 0, 0, 0, 0, 0, 0, 0, 0, 0, 0, 0, 0, 0, 0, 0, 0, 0, 0, 0, 0, 0, 0, 0, 0, 0, 0, 0, 0, 0, 0, 0, 0, 0, 0, 0, 0, 0, 0, 0, 0, 0, 0, 0, 0, 0, 0, 0, 0, 0, 0, 0, 0, 0, 0, 0, 0, 0, 0, 0, 0, 0, 0, 0, 0, 0, 0, 0, 0, 0, 0, 0, 0, 0, 0, 0, 0, 0, 0, 0, 0, 0, 0, 0, 0, 0, 0, 0, 0, 0, 0, 0, 0, 0, 0, 0, 0, 0, 0, 0, 0, 0, 0, 0, 0, 0, 0, 1, 0, 0, 0, 0, 0, 1, 0, 0, 1, 1, 1, 1, 1, 1, 1, 1, 3, 3, 1, 1, 3, 3, 3, 3, 3, 1, 3, 2, 2, 1, 2, 1, 1, 1, 1, 1, 2, 3, 2, 3, 1, 1, 0, 0, 0, 0, 0, 0, 0, 1, 0, 0, 0, 0, 0, 0, 0, 0, 0, 0, 0, 0, 0, 0, 0, 0, 0, 0, 0, 0, 0, 0, 0, 0, 0, 0, 0, 0, 0, 0, 0, 0, 0, 0, 0, 0, 0, 0, 0, 0, 0, 0, 0, 0, 0, 0, 0, 0, 0, 0, 0, 0, 0, 0, 0, 0, 0, 0, 0, 0, 0, 0, 0, 0, 0, 0, 1, 2, 1, 1, 1, 1, 3, 3, 3, 1, 1, 1, 1, 1, 1, 1, 1, 1, 1, 1, 1, 1, 1, 1, 1, 1, 1, 1, 1, 1, 1, 1, 1, 0, 0, 0, 0, 0, 0, 0, 0, 0, 0, 0, 0, 1, 1, 1, 1, 1, 1, 1, 1, 1, 1, 1, 1, 1, 1, 1, 1, 1, 1, 1, 1, 1, 1, 1, 1, 0, 0, 0, 0, 1, 1, 1, 1, 1, 1, 1, 2, 1, 1, 1, 1, 1, 1, 2, 1, 1, 1, 0, 0, 0, 0, 0, 0, 0, 0, 0, 0, 0, 0, 1, 1, 1, 1, 1, 1, 1, 1, 1, 1, 1, 1, 1, 1, 1, 1, 1, 1, 2, 2, 1, 1, 1, 1, 0, 0, 0, 0, 0, 0, 0, 0, 0, 0, 0, 0, 1, 1, 1, 1, 1, 1, 1, 2, 1, 1, 1, 1, 1, 1, 1, 2, 1, 1, 1, 1, 1, 1, 1, 1, 1, 1, 1, 1, 1, 1, 1, 1, 1, 1, 1, 1, 1, 1, 1, 2, 2, 1, 1, 1, 1, 1, 1, 1, 1, 1, 1, 1, 1, 1, 1, 1, 1, 1, 1, 1, 1, 1, 1, 1, 1, 1, 1, 1, 1, 1, 2, 1, 2, 1, 1, 2, 2, 1, 1, 2, 2, 1, 1, 1, 1, 1, 1, 1, 1, 1, 2, 1, 2, 1, 1, 1, 2, 1, 1, 1, 2, 1, 1, 1, 1, 1, 2, 1, 2, 2, 1, 2, 1, 1, 1, 1, 2, 1, 1, 1, 1, 1, 1, 1, 1, 1, 1, 1, 2, 1, 1, 1, 2, 1, 1, 1, 1, 1, 1, 1, 1, 1, 1, 2, 2, 2, 1, 1, 2, 2, 2, 2, 2, 2, 2, 2, 2, 2, 2, 2, 2, 2, 2, 2, 1, 1, 1, 1, 1, 1, 1, 1, 1, 1, 1, 1, 1, 2, 1, 1, 1, 1, 2, 2, 1, 1, 1, 1, 2, 2, 1, 2, 2, 2, 2, 2, 2, 1, 1, 1, 2, 2, 2, 2, 2, 2, 2, 2, 2, 2, 2, 2, 1, 1, 1, 1, 1, 1, 1, 1, 1, 1, 1, 1, 2, 2, 2, 2, 2, 2, 2, 2, 2, 2, 2, 2, 2, 2, 2, 2, 2, 2, 2, 2, 2, 2, 2, 2, 2, 2, 2, 2, 2, 2, 2, 2, 2, 2, 2, 2, 1, 1, 1, 1, 1, 1, 1, 1, 1, 1, 1, 1, 1, 1, 1, 1, 1, 0, 0, 1, 1, 1, 1, 1, 1, 1, 1, 1, 1, 1, 1, 1, 1, 1, 1, 1, 1, 1, 1, 1, 1, 1, 1, 1, 1, 1, 1, 1, 1, 1, 1, 1, 1, 1, 1, 1, 1, 1, 1, 1, 1, 1, 1, 1, 1, 1, 1, 1, 1, 1, 1, 1, 1, 1, 1, 1, 0, 1, 1, 1, 1, 0, 0, 1, 1, 0, 0, 0, 0, 0, 0, 0, 0, 0, 0, 0, 0, 0, 0, 0, 0, 0, 0, 0, 0, 0, 0, 0, 0, 0, 0, 0, 0, 0, 0, 0, 0, 0, 0, 0, 0, 2, 2, 2, 3, 1, 0, 1, 1, 1, 1, 0, 0, 0, 0, 0, 0, 0, 0, 0, 1, 0, 0, 0, 0, 0, 0, 0, 0, 0, 0, 0, 0, 0, 0, 0, 0, 0, 0, 0, 0, 1, 3, 1, 1, 1, 0, 2, 0, 2, 3, 2, 3, 2, 2, 3, 3, 2, 2, 1, 0, 0, 0, 0, 0, 0, 0, 0, 0, 0, 0, 0, 0, 0, 0, 0, 0, 0, 0, 0, 0, 0, 0, 0, 0, 0, 0, 0, 0, 0, 0, 0, 0, 0, 0, 0, 1, 1, 1, 0, 0, 0, 0, 0, 0, 0, 0, 0, 0, 0, 0, 0, 0, 0, 0, 0, 0, 0, 0, 0, 0, 0, 0, 0, 0, 0, 0, 0, 0, 0, 0, 0, 0, 0, 0, 0, 0, 0, 0, 0, 0, 0, 0, 0, 0, 0, 0, 0, 0, 0, 0, 0, 0, 0, 0, 0, 0, 0, 0, 0, 0, 0, 0, 0, 0, 0, 0, 0, 0, 0, 0, 0, 0, 0, 0, 0, 0, 0, 0, 0, 0, 0, 0, 0, 0, 0, 0, 0, 0, 0, 0, 0, 0, 0, 0, 0, 0, 0, 0, 0, 0, 0, 0, 0, 0, 0, 0, 0, 0, 0, 0, 0, 0, 0, 0, 0, 1, 0, 0, 1, 1, 1, 1, 1, 0, 1, 1, 3, 2, 1, 1, 3, 3, 3, 3, 3, 1, 3, 2, 1, 1, 2, 1, 1, 1, 1, 1, 2, 3, 2, 3, 1, 0, 0, 0, 1, 1, 0, 0, 1, 1, 0, 0, 0, 0, 0, 0, 0, 0, 0, 0, 0, 0, 0, 0, 0, 0, 0, 0, 0, 0, 0, 0, 0, 0, 0, 0, 0, 0, 0, 0, 0, 0, 0, 0, 0, 0, 0, 0, 0, 0, 0, 0, 0, 0, 0, 0, 0, 0, 0, 0, 0, 0, 0, 0, 0, 0, 0, 0, 0, 0, 0, 0, 0, 0, 0, 0, 0, 0, 0, 0, 0, 0, 0, 0, 0, 0, 0, 0, 0, 0, 0, 0, 0, 0, 0, 0, 0, 0, 0, 2, 1, 2, 1, 3, 3, 3, 1, 1, 1, 1, 1, 1, 1, 1, 1, 1, 1, 1, 1, 1, 1, 1, 1, 1, 1, 1, 1, 1, 1, 1, 0, 0, 0, 0, 0, 0, 0, 0, 0, 0, 0, 0, 1, 1, 1, 1, 1, 1, 1, 1, 1, 1, 1, 1, 1, 1, 1, 1, 1, 1, 1, 1, 1, 1, 1, 1, 0, 1, 1, 1, 1, 1, 1, 1, 2, 1, 1, 1, 1, 0, 1, 0, 0, 0, 1, 0, 0, 0, 0, 0, 0, 0, 0, 0, 0, 0, 0, 0, 0, 0, 0, 1, 1, 1, 1, 1, 1, 1, 1, 1, 1, 1, 1, 1, 1, 1, 1, 1, 1, 1, 2, 1, 1, 1, 1, 0, 0, 0, 0, 0, 0, 0, 0, 0, 0, 0, 0, 1, 1, 1, 1, 1, 1, 1, 2, 1, 1, 1, 1, 1, 1, 1, 1, 1, 1, 1, 1, 1, 1, 1, 1, 1, 1, 1, 1, 1, 1, 1, 1, 1, 1, 1, 1, 2, 1, 1, 1, 1, 2, 2, 1, 1, 1, 1, 1, 1, 1, 1, 1, 1, 1, 1, 1, 1, 1, 1, 1, 1, 1, 1, 1, 1, 1, 1, 1, 1, 1, 1, 1, 2, 1, 2, 1, 1, 2, 1, 1, 1, 1, 2, 1, 1, 1, 1, 1, 1, 1, 1, 1, 1, 1, 2, 1, 1, 1, 1, 1, 1, 1, 1, 1, 1, 1, 1, 1, 2, 1, 2, 1, 1, 2, 1, 1, 1, 1, 2, 1, 1, 1, 1, 1, 1, 1, 1, 1, 1, 1, 1, 1, 1, 1, 1, 1, 1, 1, 1, 1, 1, 1, 1, 2, 1, 1, 1, 2, 2, 1, 1, 2, 1, 2, 2, 2, 2, 2, 2, 2, 2, 2, 2, 2, 2, 2, 2, 1, 1, 1, 1, 1, 1, 1, 1, 1, 1, 1, 1, 1, 2, 1, 1, 1, 1, 2, 2, 1, 1, 1, 1, 2, 2, 2, 1, 2, 2, 2, 2, 2, 1, 2, 1, 2, 2, 1, 1, 2, 2, 3, 2, 2, 3, 3, 3, 2, 2, 2, 2, 2, 2, 2, 2, 3, 3, 2, 3, 3, 3, 2, 2, 2, 2, 3, 3, 2, 2, 3, 3, 2, 2, 3, 3, 2, 2, 3, 2, 2, 3, 3, 3, 3, 2, 2, 3, 2, 2, 2, 1, 1, 2, 2, 1, 3, 3, 3, 2, 3, 2, 2, 2, 2, 2, 2, 2, 2, 2, 2, 2, 2, 2, 2, 2, 2, 2, 2, 2, 2, 2, 2, 3, 3, 3, 3, 3, 2, 2, 2, 3, 3, 3, 3, 3, 3, 2, 2, 3, 3, 2, 2, 1, 2, 2, 3, 2, 2, 1, 1, 1, 3, 1, 1, 2, 1, 1, 2, 2, 1, 1, 1, 1, 1, 1, 1, 1, 1, 1, 1, 1, 1, 1, 1, 1, 1, 1, 1, 1, 0, 0, 0, 0, 0, 0, 0, 0, 1, 1, 1, 1, 1, 1, 1, 1, 1, 1, 1, 1, 1, 1, 0, 0, 1, 1, 1, 1, 0, 0, 0, 0, 0, 0, 0, 0, 1, 2, 2, 1, 1, 3, 2, 2, 2, 2, 2, 3, 0, 0, 0, 0, 0, 0, 0, 0, 0, 0, 0, 0, 0, 0, 0, 0, 0, 0, 0, 0, 0, 0, 0, 0, 0, 0, 0, 1, 1, 1, 0, 0, 1, 0, 0, 0, 0, 0, 0, 0, 0, 0, 0, 0, 0, 1, 1, 0, 0, 0, 0, 1, 0, 0, 0, 0, 0, 0, 1, 1, 1, 0, 0, 0, 0, 0, 0, 0, 0, 1, 0, 0, 0, 0, 0, 0, 0, 0, 0, 0, 0, 0, 0, 0, 0, 0, 0, 1, 1, 1, 1, 1, 1, 1, 0, 0, 1])
me_icosphere.materials.append(mat_material_001)
me_icosphere.materials.append(mat_material_002)
me_icosphere.materials.append(mat_material_003)
me_icosphere.materials.append(mat_material_005)
me_icosphere.use_remesh_preserve_volume = False
me_icosphere.use_remesh_preserve_attributes = False
me_icosphere.use_mirror_vertex_groups = False
me_icosphere.update()

# ---- objects
ob_icosphere = bpy.data.objects.new('Icosphere', me_icosphere)

# ---- transforms, parenting, visibility, modifiers, constraints
ob_icosphere.location = (4.122, -1.497, 6.254)
ob_icosphere.lineart.crease_threshold = 0.0

# ---- collection membership
col_collection_1.objects.link(ob_icosphere)

# ---- scene / render settings (as saved in the file)
scene.frame_start = 1; scene.frame_end = 250; scene.frame_set(1)
scene.render.engine = 'BLENDER_EEVEE_NEXT'
scene.render.resolution_percentage = 50
scene.render.dither_intensity = 0.0
scene.cycles.use_denoising = False
scene.cycles.samples = 10
scene.cycles.sampling_pattern = 'TABULATED_SOBOL'
scene.cycles.light_sampling_threshold = 0.0
scene.cycles.use_adaptive_sampling = False
scene.cycles.use_light_tree = False
scene.cycles.blur_glossy = 0.0
scene.cycles.pixel_filter_type = 'GAUSSIAN'
scene.cycles.sample_clamp_indirect = 0.0
scene.view_settings.view_transform = 'Standard'
bpy.context.view_layer.update()

# ---- added for rendering (the .blend has no active camera and no usable light): camera, sun
cam_auto = bpy.data.cameras.new('AutoCamera')
cam_auto.lens = 50.0
cam_auto.sensor_width = 36.0
cam_auto.clip_end = 2230.34
ob_auto_camera = bpy.data.objects.new('AutoCamera', cam_auto)
scene.collection.objects.link(ob_auto_camera)
ob_auto_camera.location = (133.409, -154.048, 104.333)
ob_auto_camera.rotation_euler = (1.09748, -7.21219e-08, 0.694738)
scene.camera = ob_auto_camera
light_auto_sun = bpy.data.lights.new('AutoSun', 'SUN')
light_auto_sun.energy = 3.0
light_auto_sun.angle = 0.0523599
ob_auto_sun = bpy.data.objects.new('AutoSun', light_auto_sun)
scene.collection.objects.link(ob_auto_sun)
ob_auto_sun.rotation_euler = (0.872665, 0.174533, 0.523599)
bpy.context.view_layer.update()
